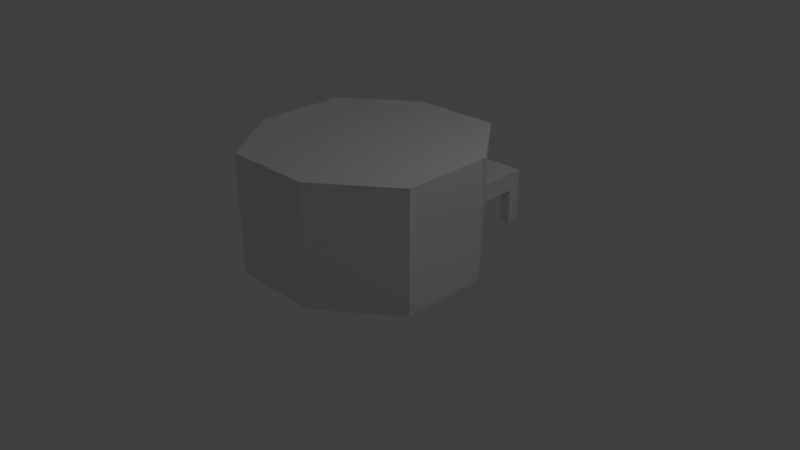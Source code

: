 # Source: SchoolEntranceFenster.blend  (saved by Blender 2.79.0; exported with 4.5.12 LTS)
import bpy
from mathutils import Matrix  # noqa: F401  (used for matrix-valued properties, if any)

bpy.ops.wm.read_factory_settings(use_empty=True)
scene = bpy.context.scene
scene.name = 'Scene'

# ---- collections
col_collection_1 = bpy.data.collections.new('Collection 1'); scene.collection.children.link(col_collection_1)

# ---- world
world_world = bpy.data.worlds.new('World'); scene.world = world_world
world_world.color = (0.05088, 0.05088, 0.05088)
world_world.use_sun_shadow = False
world_world.sun_shadow_jitter_overblur = 0.0
world_world.cycles.sampling_method = 'MANUAL'

# ---- cameras
cam_camera = bpy.data.cameras.new('Camera')
cam_camera.clip_end = 100.0
cam_camera.lens = 35.0
cam_camera.sensor_width = 32.0
cam_camera.sensor_height = 18.0
cam_camera.ortho_scale = 7.314
cam_camera.dof.focus_distance = 0.0
cam_camera.dof.aperture_fstop = 128.0

# ---- lights
light_lamp = bpy.data.lights.new('Lamp', 'POINT')
light_lamp.transmission_factor = 0.0
light_lamp.cutoff_distance = 30.0
light_lamp.energy = 100.0
light_lamp.shadow_buffer_clip_start = 1.001
light_lamp.shadow_soft_size = 0.1
light_lamp.shadow_maximum_resolution = 0.006
light_lamp.use_absolute_resolution = True

# ---- meshes
me_plane_000 = bpy.data.meshes.new('Plane.000')
me_plane_000.from_pydata([(1.125, 1.125, 0.0), (0.0, 1.5, 0.0), (1.125, 1.125, 0.741), (0.0, 1.5, 0.741), (1.125, 1.125, 0.0741), (0.0, 1.5, 0.0741), (1.125, 1.125, 0.6743), (0.0, 1.5, 0.6743), (1.125, 1.125, 0.2752), (0.0, 1.5, 0.2752), (0.06187, 1.479, 0.0), (0.06187, 1.479, 0.741), (0.06187, 1.479, 0.0741), (0.06187, 1.479, 0.6743), (0.06187, 1.479, 0.2752), (1.072, 1.143, 0.0741), (1.072, 1.143, 0.6743), (1.072, 1.143, 0.2752), (1.072, 1.143, 0.0), (1.072, 1.143, 0.741), (0.5669, 1.311, 0.0), (0.5669, 1.311, 0.741), (0.5669, 1.311, 0.0741), (0.5669, 1.311, 0.6743), (0.5669, 1.311, 0.2752), (0.3144, 1.395, 0.0), (0.3144, 1.395, 0.741), (0.3144, 1.395, 0.0741), (0.3144, 1.395, 0.6743), (0.3144, 1.395, 0.2752), (0.8194, 1.227, 0.0741), (0.8194, 1.227, 0.6743), (0.8194, 1.227, 0.2752), (0.8194, 1.227, 0.0), (0.8194, 1.227, 0.741), (0.0595, 1.48, 0.6768), (0.002372, 1.499, 0.6768), (0.002372, 1.499, 0.7385), (0.0595, 1.48, 0.7385), (0.0595, 1.48, 0.0025), (0.002372, 1.499, 0.0025), (0.002372, 1.499, 0.0716), (0.0595, 1.48, 0.0716), (0.0595, 1.48, 0.2777), (0.002372, 1.499, 0.2777), (0.002372, 1.499, 0.6718), (0.0595, 1.48, 0.6718), (0.0595, 1.48, 0.0766), (0.002372, 1.499, 0.0766), (0.002372, 1.499, 0.2727), (0.0595, 1.48, 0.2727), (0.312, 1.396, 0.0766), (0.06425, 1.479, 0.0766), (0.06425, 1.479, 0.2727), (0.312, 1.396, 0.2727), (0.312, 1.396, 0.2777), (0.06425, 1.479, 0.2777), (0.06425, 1.479, 0.6718), (0.312, 1.396, 0.6718), (0.312, 1.396, 0.0025), (0.06425, 1.479, 0.0025), (0.06425, 1.479, 0.0716), (0.312, 1.396, 0.0716), (0.312, 1.396, 0.6768), (0.06425, 1.479, 0.6768), (0.06425, 1.479, 0.7385), (0.312, 1.396, 0.7385), (1.123, 1.126, 0.6768), (1.074, 1.142, 0.6768), (1.074, 1.142, 0.7385), (1.123, 1.126, 0.7385), (1.123, 1.126, 0.0025), (1.074, 1.142, 0.0025), (1.074, 1.142, 0.0716), (1.123, 1.126, 0.0716), (1.123, 1.126, 0.2777), (1.074, 1.142, 0.2777), (1.074, 1.142, 0.6718), (1.123, 1.126, 0.6718), (1.123, 1.126, 0.0766), (1.074, 1.142, 0.0766), (1.074, 1.142, 0.2727), (1.123, 1.126, 0.2727), (0.817, 1.228, 0.6768), (0.5692, 1.31, 0.6768), (0.5692, 1.31, 0.7385), (0.817, 1.228, 0.7385), (0.817, 1.228, 0.0025), (0.5692, 1.31, 0.0025), (0.5692, 1.31, 0.0716), (0.817, 1.228, 0.0716), (0.817, 1.228, 0.2777), (0.5692, 1.31, 0.2777), (0.5692, 1.31, 0.6718), (0.817, 1.228, 0.6718), (0.817, 1.228, 0.0766), (0.5692, 1.31, 0.0766), (0.5692, 1.31, 0.2727), (0.817, 1.228, 0.2727), (0.5645, 1.312, 0.6768), (0.3167, 1.394, 0.6768), (0.3167, 1.394, 0.7385), (0.5645, 1.312, 0.7385), (0.5645, 1.312, 0.0025), (0.3167, 1.394, 0.0025), (0.3167, 1.394, 0.0716), (0.5645, 1.312, 0.0716), (0.5645, 1.312, 0.2777), (0.3167, 1.394, 0.2777), (0.3167, 1.394, 0.6718), (0.5645, 1.312, 0.6718), (0.5645, 1.312, 0.0766), (0.3167, 1.394, 0.0766), (0.3167, 1.394, 0.2727), (0.5645, 1.312, 0.2727), (1.069, 1.144, 0.0766), (0.8217, 1.226, 0.0766), (0.8217, 1.226, 0.2727), (1.069, 1.144, 0.2727), (1.069, 1.144, 0.2777), (0.8217, 1.226, 0.2777), (0.8217, 1.226, 0.6718), (1.069, 1.144, 0.6718), (1.069, 1.144, 0.0025), (0.8217, 1.226, 0.0025), (0.8217, 1.226, 0.0716), (1.069, 1.144, 0.0716), (1.069, 1.144, 0.6768), (0.8217, 1.226, 0.6768), (0.8217, 1.226, 0.7385), (1.069, 1.144, 0.7385), (0.06267, 1.482, 1.922e-11), (0.0007906, 1.502, 1.922e-11), (0.06267, 1.482, 0.741), (0.0007906, 1.502, 0.741), (1.126, 1.127, 0.6743), (1.126, 1.127, 0.741), (0.0007906, 1.502, 0.6743), (1.126, 1.127, 1.922e-11), (1.126, 1.127, 0.0741), (0.0007906, 1.502, 0.0741), (1.073, 1.145, 0.0741), (1.126, 1.127, 0.2752), (0.0007906, 1.502, 0.2752), (1.073, 1.145, 0.6743), (1.073, 1.145, 0.2752), (0.3152, 1.398, 1.922e-11), (0.3152, 1.398, 0.741), (0.06267, 1.482, 0.0741), (0.06267, 1.482, 0.6743), (0.06267, 1.482, 0.2752), (0.8201, 1.229, 0.0741), (0.8201, 1.229, 0.6743), (0.8201, 1.229, 0.2752), (1.073, 1.145, 1.922e-11), (1.073, 1.145, 0.741), (0.8201, 1.229, 1.922e-11), (0.5677, 1.313, 1.922e-11), (0.8201, 1.229, 0.741), (0.5677, 1.313, 0.741), (0.3152, 1.398, 0.0741), (0.5677, 1.313, 0.0741), (0.3152, 1.398, 0.6743), (0.5677, 1.313, 0.6743), (0.3152, 1.398, 0.2752), (0.5677, 1.313, 0.2752), (0.003162, 1.502, 0.6768), (0.06029, 1.483, 0.6768), (0.06029, 1.483, 0.7385), (0.003162, 1.502, 0.7385), (0.06029, 1.483, 0.0025), (0.003162, 1.502, 0.0025), (0.06029, 1.483, 0.0716), (0.003162, 1.502, 0.0716), (0.003162, 1.502, 0.2777), (0.06029, 1.483, 0.2777), (0.06029, 1.483, 0.6718), (0.003162, 1.502, 0.6718), (0.003162, 1.502, 0.0766), (0.06029, 1.483, 0.0766), (0.06029, 1.483, 0.2727), (0.003162, 1.502, 0.2727), (0.06504, 1.481, 0.0766), (0.3128, 1.398, 0.0766), (0.3128, 1.398, 0.2727), (0.06504, 1.481, 0.2727), (0.06504, 1.481, 0.2777), (0.3128, 1.398, 0.2777), (0.3128, 1.398, 0.6718), (0.06504, 1.481, 0.6718), (0.3128, 1.398, 0.0025), (0.06504, 1.481, 0.0025), (0.3128, 1.398, 0.0716), (0.06504, 1.481, 0.0716), (0.06504, 1.481, 0.6768), (0.3128, 1.398, 0.6768), (0.3128, 1.398, 0.7385), (0.06504, 1.481, 0.7385), (1.075, 1.144, 0.6768), (1.123, 1.128, 0.6768), (1.123, 1.128, 0.7385), (1.075, 1.144, 0.7385), (1.123, 1.128, 0.0025), (1.075, 1.144, 0.0025), (1.123, 1.128, 0.0716), (1.075, 1.144, 0.0716), (1.075, 1.144, 0.2777), (1.123, 1.128, 0.2777), (1.123, 1.128, 0.6718), (1.075, 1.144, 0.6718), (1.075, 1.144, 0.0766), (1.123, 1.128, 0.0766), (1.123, 1.128, 0.2727), (1.075, 1.144, 0.2727), (0.57, 1.313, 0.6768), (0.8178, 1.23, 0.6768), (0.8178, 1.23, 0.7385), (0.57, 1.313, 0.7385), (0.8178, 1.23, 0.0025), (0.57, 1.313, 0.0025), (0.8178, 1.23, 0.0716), (0.57, 1.313, 0.0716), (0.57, 1.313, 0.2777), (0.8178, 1.23, 0.2777), (0.8178, 1.23, 0.6718), (0.57, 1.313, 0.6718), (0.57, 1.313, 0.0766), (0.8178, 1.23, 0.0766), (0.8178, 1.23, 0.2727), (0.57, 1.313, 0.2727), (0.3175, 1.397, 0.6768), (0.5653, 1.314, 0.6768), (0.5653, 1.314, 0.7385), (0.3175, 1.397, 0.7385), (0.5653, 1.314, 0.0025), (0.3175, 1.397, 0.0025), (0.5653, 1.314, 0.0716), (0.3175, 1.397, 0.0716), (0.3175, 1.397, 0.2777), (0.5653, 1.314, 0.2777), (0.5653, 1.314, 0.6718), (0.3175, 1.397, 0.6718), (0.3175, 1.397, 0.0766), (0.5653, 1.314, 0.0766), (0.5653, 1.314, 0.2727), (0.3175, 1.397, 0.2727), (0.8225, 1.228, 0.0766), (1.07, 1.146, 0.0766), (1.07, 1.146, 0.2727), (0.8225, 1.228, 0.2727), (0.8225, 1.228, 0.2777), (1.07, 1.146, 0.2777), (1.07, 1.146, 0.6718), (0.8225, 1.228, 0.6718), (1.07, 1.146, 0.0025), (0.8225, 1.228, 0.0025), (1.07, 1.146, 0.0716), (0.8225, 1.228, 0.0716), (0.8225, 1.228, 0.6768), (1.07, 1.146, 0.6768), (1.07, 1.146, 0.7385), (0.8225, 1.228, 0.7385)], [], [(13, 35, 36, 7), (7, 36, 37, 3), (3, 37, 38, 11), (11, 38, 35, 13), (10, 39, 40, 1), (1, 40, 41, 5), (5, 41, 42, 12), (12, 42, 39, 10), (14, 43, 44, 9), (9, 44, 45, 7), (7, 45, 46, 13), (13, 46, 43, 14), (12, 47, 48, 5), (5, 48, 49, 9), (9, 49, 50, 14), (14, 50, 47, 12), (27, 51, 52, 12), (12, 52, 53, 14), (14, 53, 54, 29), (29, 54, 51, 27), (29, 55, 56, 14), (14, 56, 57, 13), (13, 57, 58, 28), (28, 58, 55, 29), (25, 59, 60, 10), (10, 60, 61, 12), (12, 61, 62, 27), (27, 62, 59, 25), (28, 63, 64, 13), (13, 64, 65, 11), (11, 65, 66, 26), (26, 66, 63, 28), (6, 67, 68, 16), (16, 68, 69, 19), (19, 69, 70, 2), (2, 70, 67, 6), (0, 71, 72, 18), (18, 72, 73, 15), (15, 73, 74, 4), (4, 74, 71, 0), (8, 75, 76, 17), (17, 76, 77, 16), (16, 77, 78, 6), (6, 78, 75, 8), (4, 79, 80, 15), (15, 80, 81, 17), (17, 81, 82, 8), (8, 82, 79, 4), (31, 83, 84, 23), (23, 84, 85, 21), (21, 85, 86, 34), (34, 86, 83, 31), (33, 87, 88, 20), (20, 88, 89, 22), (22, 89, 90, 30), (30, 90, 87, 33), (32, 91, 92, 24), (24, 92, 93, 23), (23, 93, 94, 31), (31, 94, 91, 32), (30, 95, 96, 22), (22, 96, 97, 24), (24, 97, 98, 32), (32, 98, 95, 30), (23, 99, 100, 28), (28, 100, 101, 26), (26, 101, 102, 21), (21, 102, 99, 23), (20, 103, 104, 25), (25, 104, 105, 27), (27, 105, 106, 22), (22, 106, 103, 20), (24, 107, 108, 29), (29, 108, 109, 28), (28, 109, 110, 23), (23, 110, 107, 24), (22, 111, 112, 27), (27, 112, 113, 29), (29, 113, 114, 24), (24, 114, 111, 22), (15, 115, 116, 30), (30, 116, 117, 32), (32, 117, 118, 17), (17, 118, 115, 15), (17, 119, 120, 32), (32, 120, 121, 31), (31, 121, 122, 16), (16, 122, 119, 17), (18, 123, 124, 33), (33, 124, 125, 30), (30, 125, 126, 15), (15, 126, 123, 18), (16, 127, 128, 31), (31, 128, 129, 34), (34, 129, 130, 19), (19, 130, 127, 16), (149, 137, 166, 167), (137, 134, 169, 166), (134, 133, 168, 169), (133, 149, 167, 168), (131, 132, 171, 170), (132, 140, 173, 171), (140, 148, 172, 173), (148, 131, 170, 172), (150, 143, 174, 175), (143, 137, 177, 174), (137, 149, 176, 177), (149, 150, 175, 176), (148, 140, 178, 179), (140, 143, 181, 178), (143, 150, 180, 181), (150, 148, 179, 180), (160, 148, 182, 183), (148, 150, 185, 182), (150, 164, 184, 185), (164, 160, 183, 184), (164, 150, 186, 187), (150, 149, 189, 186), (149, 162, 188, 189), (162, 164, 187, 188), (146, 131, 191, 190), (131, 148, 193, 191), (148, 160, 192, 193), (160, 146, 190, 192), (162, 149, 194, 195), (149, 133, 197, 194), (133, 147, 196, 197), (147, 162, 195, 196), (135, 144, 198, 199), (144, 155, 201, 198), (155, 136, 200, 201), (136, 135, 199, 200), (138, 154, 203, 202), (154, 141, 205, 203), (141, 139, 204, 205), (139, 138, 202, 204), (142, 145, 206, 207), (145, 144, 209, 206), (144, 135, 208, 209), (135, 142, 207, 208), (139, 141, 210, 211), (141, 145, 213, 210), (145, 142, 212, 213), (142, 139, 211, 212), (152, 163, 214, 215), (163, 159, 217, 214), (159, 158, 216, 217), (158, 152, 215, 216), (156, 157, 219, 218), (157, 161, 221, 219), (161, 151, 220, 221), (151, 156, 218, 220), (153, 165, 222, 223), (165, 163, 225, 222), (163, 152, 224, 225), (152, 153, 223, 224), (151, 161, 226, 227), (161, 165, 229, 226), (165, 153, 228, 229), (153, 151, 227, 228), (163, 162, 230, 231), (162, 147, 233, 230), (147, 159, 232, 233), (159, 163, 231, 232), (157, 146, 235, 234), (146, 160, 237, 235), (160, 161, 236, 237), (161, 157, 234, 236), (165, 164, 238, 239), (164, 162, 241, 238), (162, 163, 240, 241), (163, 165, 239, 240), (161, 160, 242, 243), (160, 164, 245, 242), (164, 165, 244, 245), (165, 161, 243, 244), (141, 151, 246, 247), (151, 153, 249, 246), (153, 145, 248, 249), (145, 141, 247, 248), (145, 153, 250, 251), (153, 152, 253, 250), (152, 144, 252, 253), (144, 145, 251, 252), (154, 156, 255, 254), (156, 151, 257, 255), (151, 141, 256, 257), (141, 154, 254, 256), (144, 152, 258, 259), (152, 158, 261, 258), (158, 155, 260, 261), (155, 144, 259, 260), (57, 56, 186, 189), (107, 110, 240, 239), (58, 57, 189, 188), (109, 108, 238, 241), (110, 109, 241, 240), (84, 83, 215, 214), (10, 1, 132, 131), (18, 33, 156, 154), (83, 86, 216, 215), (3, 11, 133, 134), (34, 19, 155, 158), (85, 84, 214, 217), (2, 6, 135, 136), (86, 85, 217, 216), (7, 3, 134, 137), (60, 59, 190, 191), (4, 0, 138, 139), (59, 62, 192, 190), (112, 111, 243, 242), (1, 5, 140, 132), (61, 60, 191, 193), (111, 114, 244, 243), (62, 61, 193, 192), (113, 112, 242, 245), (36, 35, 167, 166), (6, 8, 142, 135), (114, 113, 245, 244), (35, 38, 168, 167), (88, 87, 218, 219), (9, 7, 137, 143), (37, 36, 166, 169), (87, 90, 220, 218), (38, 37, 169, 168), (89, 88, 219, 221), (8, 4, 139, 142), (90, 89, 221, 220), (5, 9, 143, 140), (64, 63, 195, 194), (63, 66, 196, 195), (116, 115, 247, 246), (25, 10, 131, 146), (65, 64, 194, 197), (115, 118, 248, 247), (11, 26, 147, 133), (66, 65, 197, 196), (117, 116, 246, 249), (40, 39, 170, 171), (118, 117, 249, 248), (39, 42, 172, 170), (92, 91, 223, 222), (41, 40, 171, 173), (91, 94, 224, 223), (42, 41, 173, 172), (93, 92, 222, 225), (94, 93, 225, 224), (68, 67, 199, 198), (67, 70, 200, 199), (120, 119, 251, 250), (69, 68, 198, 201), (119, 122, 252, 251), (70, 69, 201, 200), (121, 120, 250, 253), (44, 43, 175, 174), (122, 121, 253, 252), (43, 46, 176, 175), (96, 95, 227, 226), (45, 44, 174, 177), (95, 98, 228, 227), (0, 18, 154, 138), (46, 45, 177, 176), (97, 96, 226, 229), (19, 2, 136, 155), (98, 97, 229, 228), (72, 71, 202, 203), (71, 74, 204, 202), (124, 123, 254, 255), (73, 72, 203, 205), (123, 126, 256, 254), (74, 73, 205, 204), (125, 124, 255, 257), (48, 47, 179, 178), (33, 20, 157, 156), (126, 125, 257, 256), (47, 50, 180, 179), (100, 99, 231, 230), (21, 34, 158, 159), (49, 48, 178, 181), (99, 102, 232, 231), (50, 49, 181, 180), (101, 100, 230, 233), (102, 101, 233, 232), (76, 75, 207, 206), (75, 78, 208, 207), (128, 127, 259, 258), (77, 76, 206, 209), (127, 130, 260, 259), (78, 77, 209, 208), (129, 128, 258, 261), (52, 51, 183, 182), (130, 129, 261, 260), (51, 54, 184, 183), (104, 103, 234, 235), (20, 25, 146, 157), (53, 52, 182, 185), (103, 106, 236, 234), (26, 21, 159, 147), (54, 53, 185, 184), (105, 104, 235, 237), (106, 105, 237, 236), (80, 79, 211, 210), (79, 82, 212, 211), (81, 80, 210, 213), (82, 81, 213, 212), (56, 55, 187, 186), (55, 58, 188, 187), (108, 107, 239, 238)])
me_plane_000.use_remesh_preserve_volume = False
me_plane_000.use_remesh_preserve_attributes = False
me_plane_000.use_mirror_vertex_groups = False
me_plane_000.update()
me_plane_001 = bpy.data.meshes.new('Plane.001')
me_plane_001.from_pydata([(-1.125, -1.125, 0.0), (1.125, -1.125, 0.0), (-1.125, 1.125, 0.0), (1.125, 1.125, 0.0), (0.0, -1.5, 0.0), (0.0, 1.5, 0.0), (-1.5, 0.0, 0.0), (1.5, 0.0, 0.0), (0.0, 0.0, 0.0), (-1.5, 0.0, 0.75), (-1.125, -1.125, 0.75), (0.0, -1.5, 0.75), (1.125, -1.125, 0.75), (1.5, 0.0, 0.75), (1.125, 1.125, 0.75), (0.0, 1.5, 0.75), (-1.125, 1.125, 0.75), (0.0, 0.0, 0.75), (0.0, -1.5, 0.5), (-1.125, -1.125, 0.5), (1.125, 1.125, 0.5), (1.5, 0.0, 0.5), (-1.5, 0.0, 0.5), (-1.125, 1.125, 0.5), (0.0, 1.5, 0.5), (1.125, -1.125, 0.5), (1.134, 1.097, 0.0), (0.0, 1.463, 0.0), (-1.134, 1.097, 0.0), (1.134, 1.097, 0.75), (0.0, 1.463, 0.75), (-1.134, 1.097, 0.75), (-1.134, 1.097, 0.5), (-1.207, 0.8775, 0.0), (-1.281, 0.6581, 0.0), (-1.354, 0.4388, 0.0), (-1.427, 0.2194, 0.0), (-1.207, 0.8775, 0.75), (-1.281, 0.6581, 0.75), (-1.354, 0.4388, 0.75), (-1.427, 0.2194, 0.75), (1.427, 0.2194, 0.0), (1.354, 0.4388, 0.0), (1.281, 0.6581, 0.0), (1.207, 0.8775, 0.0), (0.0, 0.2925, 0.0), (0.0, 0.585, 0.0), (0.0, 0.8775, 0.0), (0.0, 1.17, 0.0), (1.427, 0.2194, 0.75), (1.354, 0.4388, 0.75), (1.281, 0.6581, 0.75), (1.207, 0.8775, 0.75), (0.0, 0.2925, 0.75), (0.0, 0.585, 0.75), (0.0, 0.8775, 0.75), (0.0, 1.17, 0.75), (-1.427, 0.2194, 0.5), (-1.354, 0.4388, 0.5), (-1.281, 0.6581, 0.5), (-1.207, 0.8775, 0.5), (-0.02812, 1.491, 0.0), (-0.02812, -1.491, 0.0), (-0.0375, 0.0, 0.0), (-0.02812, 1.491, 0.75), (-0.02812, -1.491, 0.75), (-0.0375, 0.0, 0.75), (-0.02812, -1.491, 0.5), (-0.02836, 1.453, 0.75), (-0.02836, 1.453, 0.0), (-0.03567, 0.2907, 0.0), (-0.03384, 0.5813, 0.0), (-0.03202, 0.872, 0.0), (-0.03019, 1.163, 0.0), (-0.03567, 0.2907, 0.75), (-0.03384, 0.5813, 0.75), (-0.03202, 0.872, 0.75), (-0.03019, 1.163, 0.75), (-0.2475, 1.418, 0.0), (-0.4669, 1.344, 0.0), (-0.6863, 1.271, 0.0), (-0.9056, 1.198, 0.0), (-0.33, 0.0, 0.0), (-0.6225, 0.0, 0.0), (-0.915, 0.0, 0.0), (-1.208, 0.0, 0.0), (-0.2475, 1.418, 0.75), (-0.4669, 1.344, 0.75), (-0.6863, 1.271, 0.75), (-0.9056, 1.198, 0.75), (-0.33, 0.0, 0.75), (-0.6225, 0.0, 0.75), (-0.915, 0.0, 0.75), (-1.208, 0.0, 0.75), (-0.2475, -1.418, 0.5), (-0.4669, -1.344, 0.5), (-0.6863, -1.271, 0.5), (-0.9056, -1.198, 0.5), (-0.2496, 1.382, 0.75), (-0.4708, 1.311, 0.75), (-0.692, 1.239, 0.75), (-0.9132, 1.168, 0.75), (-0.3139, 0.2764, 0.75), (-0.5922, 0.2622, 0.75), (-0.8704, 0.2479, 0.75), (-1.149, 0.2336, 0.75), (-0.2978, 0.5528, 0.75), (-0.5618, 0.5243, 0.75), (-0.8258, 0.4958, 0.75), (-1.09, 0.4673, 0.75), (-0.2817, 0.8292, 0.75), (-0.5315, 0.7865, 0.75), (-0.7812, 0.7437, 0.75), (-1.031, 0.7009, 0.75), (-0.2656, 1.106, 0.75), (-0.5011, 1.049, 0.75), (-0.7366, 0.9916, 0.75), (-0.972, 0.9345, 0.75), (-0.9056, -1.198, 0.0), (-0.6863, -1.271, 0.0), (-0.4669, -1.344, 0.0), (-0.2475, -1.418, 0.0), (-0.9056, -1.198, 0.75), (-0.6863, -1.271, 0.75), (-0.4669, -1.344, 0.75), (-0.2475, -1.418, 0.75), (-0.9132, 1.168, 0.0), (-0.692, 1.239, 0.0), (-0.4708, 1.311, 0.0), (-0.2496, 1.382, 0.0), (-1.149, 0.2336, 0.0), (-0.8704, 0.2479, 0.0), (-0.5922, 0.2622, 0.0), (-0.3139, 0.2764, 0.0), (-1.09, 0.4673, 0.0), (-0.8258, 0.4958, 0.0), (-0.5618, 0.5243, 0.0), (-0.2978, 0.5528, 0.0), (-1.031, 0.7009, 0.0), (-0.7812, 0.7437, 0.0), (-0.5315, 0.7865, 0.0), (-0.2817, 0.8292, 0.0), (-0.972, 0.9345, 0.0), (-0.7366, 0.9916, 0.0), (-0.5011, 1.049, 0.0), (-0.2656, 1.106, 0.0), (1.134, 1.099, 0.5025), (1.126, 1.123, 0.5025), (1.126, 1.123, 0.7475), (1.134, 1.099, 0.7475), (1.134, 1.099, 0.0025), (1.126, 1.123, 0.0025), (1.126, 1.123, 0.4975), (1.134, 1.099, 0.4975), (1.207, 0.8799, 0.0025), (1.135, 1.095, 0.0025), (1.135, 1.095, 0.4975), (1.207, 0.8799, 0.4975), (1.207, 0.8799, 0.5025), (1.135, 1.095, 0.5025), (1.135, 1.095, 0.7475), (1.207, 0.8799, 0.7475), (1.499, 0.002372, 0.5025), (1.428, 0.217, 0.5025), (1.428, 0.217, 0.7475), (1.499, 0.002372, 0.7475), (1.426, 0.2217, 0.5025), (1.355, 0.4364, 0.5025), (1.355, 0.4364, 0.7475), (1.426, 0.2217, 0.7475), (1.353, 0.4411, 0.5025), (1.281, 0.6558, 0.5025), (1.281, 0.6558, 0.7475), (1.353, 0.4411, 0.7475), (1.28, 0.6605, 0.5025), (1.208, 0.8751, 0.5025), (1.208, 0.8751, 0.7475), (1.28, 0.6605, 0.7475), (1.499, 0.002372, 0.0025), (1.428, 0.217, 0.0025), (1.428, 0.217, 0.4975), (1.499, 0.002372, 0.4975), (1.426, 0.2217, 0.0025), (1.355, 0.4364, 0.0025), (1.355, 0.4364, 0.4975), (1.426, 0.2217, 0.4975), (1.353, 0.4411, 0.0025), (1.281, 0.6558, 0.0025), (1.281, 0.6558, 0.4975), (1.353, 0.4411, 0.4975), (1.28, 0.6605, 0.0025), (1.208, 0.8751, 0.0025), (1.208, 0.8751, 0.4975), (1.28, 0.6605, 0.4975), (1.135, 1.097, -9.564e-12), (1.126, 1.125, -9.564e-12), (1.135, 1.097, 0.75), (1.126, 1.125, 0.75), (1.126, 1.125, 0.5), (1.501, 0.0003162, 0.5), (1.501, 0.0003162, -9.564e-12), (1.501, 0.0003162, 0.75), (1.428, 0.2197, 0.5), (1.208, 0.8778, -9.564e-12), (1.208, 0.8778, 0.75), (1.135, 1.097, 0.5), (1.208, 0.8778, 0.5), (1.282, 0.6584, 0.5), (1.355, 0.4391, 0.5), (1.428, 0.2197, -9.564e-12), (1.355, 0.4391, -9.564e-12), (1.282, 0.6584, -9.564e-12), (1.428, 0.2197, 0.75), (1.355, 0.4391, 0.75), (1.282, 0.6584, 0.75), (1.127, 1.123, 0.5025), (1.135, 1.1, 0.5025), (1.135, 1.1, 0.7475), (1.127, 1.123, 0.7475), (1.135, 1.1, 0.0025), (1.127, 1.123, 0.0025), (1.135, 1.1, 0.4975), (1.127, 1.123, 0.4975), (1.208, 0.8802, 0.0025), (1.136, 1.095, 0.0025), (1.208, 0.8802, 0.4975), (1.136, 1.095, 0.4975), (1.136, 1.095, 0.5025), (1.208, 0.8802, 0.5025), (1.208, 0.8802, 0.7475), (1.136, 1.095, 0.7475), (1.429, 0.2173, 0.5025), (1.5, 0.002688, 0.5025), (1.5, 0.002688, 0.7475), (1.429, 0.2173, 0.7475), (1.355, 0.4367, 0.5025), (1.427, 0.2221, 0.5025), (1.427, 0.2221, 0.7475), (1.355, 0.4367, 0.7475), (1.282, 0.6561, 0.5025), (1.354, 0.4414, 0.5025), (1.354, 0.4414, 0.7475), (1.282, 0.6561, 0.7475), (1.209, 0.8754, 0.5025), (1.281, 0.6608, 0.5025), (1.281, 0.6608, 0.7475), (1.209, 0.8754, 0.7475), (1.5, 0.002688, 0.0025), (1.429, 0.2173, 0.0025), (1.5, 0.002688, 0.4975), (1.429, 0.2173, 0.4975), (1.427, 0.2221, 0.0025), (1.355, 0.4367, 0.0025), (1.427, 0.2221, 0.4975), (1.355, 0.4367, 0.4975), (1.354, 0.4414, 0.0025), (1.282, 0.6561, 0.0025), (1.354, 0.4414, 0.4975), (1.282, 0.6561, 0.4975), (1.281, 0.6608, 0.0025), (1.209, 0.8754, 0.0025), (1.281, 0.6608, 0.4975), (1.209, 0.8754, 0.4975), (-0.908, 1.197, 0.5025), (-1.123, 1.126, 0.5025), (-1.123, 1.126, 0.7475), (-0.908, 1.197, 0.7475), (-0.908, 1.197, 0.0025), (-1.123, 1.126, 0.0025), (-1.123, 1.126, 0.4975), (-0.908, 1.197, 0.4975), (-0.002372, 1.499, 0.0025), (-0.02575, 1.491, 0.0025), (-0.02575, 1.491, 0.4975), (-0.002372, 1.499, 0.4975), (-0.002372, 1.499, 0.5025), (-0.02575, 1.491, 0.5025), (-0.02575, 1.491, 0.7475), (-0.002372, 1.499, 0.7475), (-0.0305, 1.49, 0.0025), (-0.2451, 1.418, 0.0025), (-0.2451, 1.418, 0.4975), (-0.0305, 1.49, 0.4975), (-0.2499, 1.417, 0.0025), (-0.4645, 1.345, 0.0025), (-0.4645, 1.345, 0.4975), (-0.2499, 1.417, 0.4975), (-0.4692, 1.344, 0.0025), (-0.6839, 1.272, 0.0025), (-0.6839, 1.272, 0.4975), (-0.4692, 1.344, 0.4975), (-0.6886, 1.27, 0.0025), (-0.9033, 1.199, 0.0025), (-0.9033, 1.199, 0.4975), (-0.6886, 1.27, 0.4975), (-0.0305, 1.49, 0.5025), (-0.2451, 1.418, 0.5025), (-0.2451, 1.418, 0.7475), (-0.0305, 1.49, 0.7475), (-0.2499, 1.417, 0.5025), (-0.4645, 1.345, 0.5025), (-0.4645, 1.345, 0.7475), (-0.2499, 1.417, 0.7475), (-0.4692, 1.344, 0.5025), (-0.6839, 1.272, 0.5025), (-0.6839, 1.272, 0.7475), (-0.4692, 1.344, 0.7475), (-0.6886, 1.27, 0.5025), (-0.9033, 1.199, 0.5025), (-0.9033, 1.199, 0.7475), (-0.6886, 1.27, 0.7475), (-0.9059, 1.199, -1.316e-11), (-1.125, 1.126, -1.316e-11), (-0.9059, 1.199, 0.75), (-1.125, 1.126, 0.75), (-1.125, 1.126, 0.5), (-0.0003162, 1.501, 0.5), (-0.0003162, 1.501, 0.75), (-0.0003162, 1.501, -1.316e-11), (-0.02844, 1.492, 0.5), (-0.02844, 1.492, -1.316e-11), (-0.02844, 1.492, 0.75), (-0.2478, 1.418, 0.5), (-0.2478, 1.418, -1.316e-11), (-0.4672, 1.345, -1.316e-11), (-0.6866, 1.272, -1.316e-11), (-0.2478, 1.418, 0.75), (-0.4672, 1.345, 0.75), (-0.6866, 1.272, 0.75), (-0.9059, 1.199, 0.5), (-0.6866, 1.272, 0.5), (-0.4672, 1.345, 0.5), (-1.123, 1.127, 0.5025), (-0.9083, 1.198, 0.5025), (-0.9083, 1.198, 0.7475), (-1.123, 1.127, 0.7475), (-0.9083, 1.198, 0.0025), (-1.123, 1.127, 0.0025), (-0.9083, 1.198, 0.4975), (-1.123, 1.127, 0.4975), (-0.002688, 1.5, 0.0025), (-0.02607, 1.492, 0.0025), (-0.002688, 1.5, 0.4975), (-0.02607, 1.492, 0.4975), (-0.02607, 1.492, 0.5025), (-0.002688, 1.5, 0.5025), (-0.002688, 1.5, 0.7475), (-0.02607, 1.492, 0.7475), (-0.03081, 1.491, 0.0025), (-0.2454, 1.419, 0.0025), (-0.03081, 1.491, 0.4975), (-0.2454, 1.419, 0.4975), (-0.2502, 1.418, 0.0025), (-0.4648, 1.346, 0.0025), (-0.2502, 1.418, 0.4975), (-0.4648, 1.346, 0.4975), (-0.4696, 1.345, 0.0025), (-0.6842, 1.273, 0.0025), (-0.4696, 1.345, 0.4975), (-0.6842, 1.273, 0.4975), (-0.6889, 1.271, 0.0025), (-0.9036, 1.2, 0.0025), (-0.6889, 1.271, 0.4975), (-0.9036, 1.2, 0.4975), (-0.2454, 1.419, 0.5025), (-0.03081, 1.491, 0.5025), (-0.03081, 1.491, 0.7475), (-0.2454, 1.419, 0.7475), (-0.4648, 1.346, 0.5025), (-0.2502, 1.418, 0.5025), (-0.2502, 1.418, 0.7475), (-0.4648, 1.346, 0.7475), (-0.6842, 1.273, 0.5025), (-0.4696, 1.345, 0.5025), (-0.4696, 1.345, 0.7475), (-0.6842, 1.273, 0.7475), (-0.9036, 1.2, 0.5025), (-0.6889, 1.271, 0.5025), (-0.6889, 1.271, 0.7475), (-0.9036, 1.2, 0.7475), (1.125, 1.125, 0.75), (0.0, 1.5, 0.75), (1.125, 1.125, 0.5), (0.0, 1.5, 0.5), (1.346, 1.789, 0.75), (0.2214, 2.164, 0.75), (1.346, 1.789, 0.5), (0.2214, 2.164, 0.5), (0.1688, -1.444, 0.0), (0.1688, 1.444, 0.0), (0.225, 0.0, 0.0), (0.1688, -1.444, 0.75), (0.1688, 1.444, 0.75), (0.225, 0.0, 0.75), (0.1688, -1.444, 0.5), (0.1688, 1.444, 0.5), (0.1702, 1.408, 0.75), (0.1702, 1.408, 0.0), (0.214, 0.2815, 0.0), (0.2031, 0.5631, 0.0), (0.1921, 0.8446, 0.0), (0.1811, 1.126, 0.0), (0.214, 0.2815, 0.75), (0.2031, 0.5631, 0.75), (0.1921, 0.8446, 0.75), (0.1811, 1.126, 0.75), (0.1688, 1.444, 0.75), (0.1688, 1.444, 0.5), (0.3901, 2.108, 0.75), (0.3901, 2.108, 0.5), (0.9816, -1.173, 0.0), (0.9816, -1.173, 0.75), (0.9816, 1.173, 0.5), (0.9897, 1.143, 0.0), (1.245, 0.2287, 0.0), (1.181, 0.4574, 0.0), (1.117, 0.6861, 0.0), (1.054, 0.9148, 0.0), (0.9816, 1.173, 0.5), (1.203, 1.837, 0.5), (0.9816, 1.173, 0.0), (1.309, 0.0, 0.0), (0.9816, 1.173, 0.75), (1.309, 0.0, 0.75), (0.9816, -1.173, 0.5), (0.9897, 1.143, 0.75), (1.245, 0.2287, 0.75), (1.181, 0.4574, 0.75), (1.117, 0.6861, 0.75), (1.054, 0.9148, 0.75), (0.9816, 1.173, 0.75), (1.203, 1.837, 0.75), (0.166, 1.998, 0.75), (0.166, 1.998, 0.5), (1.291, 1.623, 0.75), (1.291, 1.623, 0.5), (0.3348, 1.942, 0.5), (0.3348, 1.942, 0.75), (1.148, 1.671, 0.5), (1.148, 1.671, 0.75), (1.203, 1.837, 0.0), (1.346, 1.789, 0.0), (0.2214, 2.164, 0.0), (0.3901, 2.108, 0.0), (0.3348, 1.942, 0.0), (1.148, 1.671, 0.0), (0.166, 1.998, 0.0), (1.291, 1.623, 0.0), (1.291, 1.623, 0.25), (1.346, 1.789, 0.25), (1.203, 1.837, 0.25), (1.148, 1.671, 0.25), (1.346, 1.789, 0.2562), (1.148, 1.671, 0.2562), (1.291, 1.623, 0.2562), (1.203, 1.837, 0.2562), (1.346, 1.789, 0.4939), (1.148, 1.671, 0.4939), (1.291, 1.623, 0.4939), (1.203, 1.837, 0.4939), (0.2214, 2.164, 0.25), (0.166, 1.998, 0.25), (0.3901, 2.108, 0.25), (0.3348, 1.942, 0.25), (0.166, 1.998, 0.2562), (0.3348, 1.942, 0.2562), (0.2214, 2.164, 0.2562), (0.3901, 2.108, 0.2562), (0.166, 1.998, 0.4939), (0.3348, 1.942, 0.4939), (0.2214, 2.164, 0.4939), (0.3901, 2.108, 0.4939), (0.9816, 1.173, 0.75), (0.1688, 1.444, 0.75), (0.3348, 1.942, 0.75), (1.148, 1.671, 0.75), (0.9816, 1.173, 0.75), (0.1688, 1.444, 0.75), (0.3348, 1.942, 0.75), (1.148, 1.671, 0.75), (0.9816, 1.173, 0.75), (0.1688, 1.444, 0.75), (0.3348, 1.942, 0.75), (1.148, 1.671, 0.75), (0.9816, 1.173, 0.75), (0.1688, 1.444, 0.75), (0.3348, 1.942, 0.75), (1.148, 1.671, 0.75), (0.9816, 1.173, 0.75), (0.1688, 1.444, 0.75), (0.3348, 1.942, 0.75), (1.148, 1.671, 0.75)], [], [(413, 420, 3, 26), (69, 61, 5, 27), (62, 63, 8, 4), (410, 421, 7, 1), (425, 29, 14, 422), (68, 30, 15, 64), (65, 11, 17, 66), (411, 12, 13, 423), (67, 18, 11, 65), (146, 147, 148, 149), (22, 19, 10, 9), (57, 22, 9, 40), (395, 24, 383, 407), (263, 264, 265, 266), (424, 25, 12, 411), (25, 21, 13, 12), (1, 7, 21, 25), (410, 1, 25, 424), (267, 268, 269, 270), (36, 6, 22, 57), (6, 0, 19, 22), (150, 151, 152, 153), (62, 4, 18, 67), (154, 155, 156, 157), (2, 28, 32, 23), (23, 32, 31, 16), (158, 159, 160, 161), (77, 56, 30, 68), (429, 52, 29, 425), (73, 69, 27, 48), (417, 413, 26, 44), (421, 414, 41, 7), (414, 415, 42, 41), (415, 416, 43, 42), (416, 417, 44, 43), (63, 70, 45, 8), (70, 71, 46, 45), (71, 72, 47, 46), (72, 73, 48, 47), (423, 13, 49, 426), (426, 49, 50, 427), (427, 50, 51, 428), (428, 51, 52, 429), (66, 17, 53, 74), (74, 53, 54, 75), (75, 54, 55, 76), (76, 55, 56, 77), (162, 163, 164, 165), (166, 167, 168, 169), (170, 171, 172, 173), (174, 175, 176, 177), (178, 179, 180, 181), (182, 183, 184, 185), (186, 187, 188, 189), (190, 191, 192, 193), (28, 33, 60, 32), (33, 34, 59, 60), (34, 35, 58, 59), (35, 36, 57, 58), (32, 60, 37, 31), (60, 59, 38, 37), (59, 58, 39, 38), (58, 57, 40, 39), (110, 76, 77, 114), (106, 75, 76, 110), (102, 74, 75, 106), (90, 66, 74, 102), (141, 145, 73, 72), (137, 141, 72, 71), (133, 137, 71, 70), (82, 133, 70, 63), (145, 129, 69, 73), (114, 77, 68, 98), (121, 62, 67, 94), (271, 272, 273, 274), (275, 276, 277, 278), (94, 67, 65, 125), (125, 65, 66, 90), (98, 68, 64, 86), (121, 82, 63, 62), (129, 78, 61, 69), (28, 2, 81, 126), (126, 81, 80, 127), (127, 80, 79, 128), (128, 79, 78, 129), (0, 6, 85, 118), (118, 85, 84, 119), (119, 84, 83, 120), (120, 83, 82, 121), (31, 101, 89, 16), (101, 100, 88, 89), (100, 99, 87, 88), (99, 98, 86, 87), (10, 122, 93, 9), (122, 123, 92, 93), (123, 124, 91, 92), (124, 125, 90, 91), (19, 97, 122, 10), (97, 96, 123, 122), (96, 95, 124, 123), (95, 94, 125, 124), (0, 118, 97, 19), (118, 119, 96, 97), (119, 120, 95, 96), (120, 121, 94, 95), (37, 117, 101, 31), (117, 116, 100, 101), (116, 115, 99, 100), (115, 114, 98, 99), (33, 28, 126, 142), (142, 126, 127, 143), (143, 127, 128, 144), (144, 128, 129, 145), (6, 36, 130, 85), (85, 130, 131, 84), (84, 131, 132, 83), (83, 132, 133, 82), (36, 35, 134, 130), (130, 134, 135, 131), (131, 135, 136, 132), (132, 136, 137, 133), (35, 34, 138, 134), (134, 138, 139, 135), (135, 139, 140, 136), (136, 140, 141, 137), (34, 33, 142, 138), (138, 142, 143, 139), (139, 143, 144, 140), (140, 144, 145, 141), (9, 93, 105, 40), (93, 92, 104, 105), (92, 91, 103, 104), (91, 90, 102, 103), (40, 105, 109, 39), (105, 104, 108, 109), (104, 103, 107, 108), (103, 102, 106, 107), (39, 109, 113, 38), (109, 108, 112, 113), (108, 107, 111, 112), (107, 106, 110, 111), (38, 113, 117, 37), (113, 112, 116, 117), (112, 111, 115, 116), (111, 110, 114, 115), (279, 280, 281, 282), (283, 284, 285, 286), (287, 288, 289, 290), (291, 292, 293, 294), (295, 296, 297, 298), (299, 300, 301, 302), (303, 304, 305, 306), (307, 308, 309, 310), (179, 178, 247, 248), (192, 191, 260, 262), (153, 152, 222, 221), (190, 193, 261, 259), (152, 151, 220, 222), (191, 190, 259, 260), (150, 153, 221, 219), (165, 164, 234, 233), (26, 3, 195, 194), (151, 150, 219, 220), (164, 163, 231, 234), (21, 7, 200, 199), (43, 44, 203, 211), (162, 165, 233, 232), (177, 176, 246, 245), (20, 14, 197, 198), (42, 43, 211, 210), (163, 162, 232, 231), (176, 175, 243, 246), (29, 52, 204, 196), (41, 42, 210, 209), (174, 177, 245, 244), (189, 188, 258, 257), (7, 41, 209, 200), (175, 174, 244, 243), (188, 187, 256, 258), (149, 148, 218, 217), (186, 189, 257, 255), (44, 26, 194, 203), (148, 147, 215, 218), (187, 186, 255, 256), (146, 149, 217, 216), (161, 160, 230, 229), (147, 146, 216, 215), (160, 159, 227, 230), (158, 161, 229, 228), (173, 172, 242, 241), (159, 158, 228, 227), (172, 171, 239, 242), (170, 173, 241, 240), (185, 184, 254, 253), (171, 170, 240, 239), (184, 183, 252, 254), (182, 185, 253, 251), (14, 29, 196, 197), (183, 182, 251, 252), (157, 156, 226, 225), (156, 155, 224, 226), (205, 198, 215, 216), (198, 197, 218, 215), (197, 196, 217, 218), (196, 205, 216, 217), (194, 195, 220, 219), (195, 198, 222, 220), (198, 205, 221, 222), (205, 194, 219, 221), (203, 194, 224, 223), (194, 205, 226, 224), (205, 206, 225, 226), (206, 203, 223, 225), (206, 205, 227, 228), (205, 196, 230, 227), (196, 204, 229, 230), (204, 206, 228, 229), (199, 202, 231, 232), (202, 212, 234, 231), (212, 201, 233, 234), (201, 199, 232, 233), (202, 208, 235, 236), (208, 213, 238, 235), (213, 212, 237, 238), (212, 202, 236, 237), (208, 207, 239, 240), (207, 214, 242, 239), (214, 213, 241, 242), (213, 208, 240, 241), (207, 206, 243, 244), (206, 204, 246, 243), (204, 214, 245, 246), (214, 207, 244, 245), (200, 209, 248, 247), (209, 202, 250, 248), (202, 199, 249, 250), (199, 200, 247, 249), (209, 210, 252, 251), (210, 208, 254, 252), (208, 202, 253, 254), (202, 209, 251, 253), (210, 211, 256, 255), (211, 207, 258, 256), (207, 208, 257, 258), (208, 210, 255, 257), (211, 203, 260, 259), (203, 206, 262, 260), (206, 207, 261, 262), (207, 211, 259, 261), (49, 13, 201, 212), (193, 192, 262, 261), (178, 181, 249, 247), (50, 49, 212, 213), (180, 179, 248, 250), (51, 50, 213, 214), (167, 166, 236, 235), (3, 20, 198, 195), (181, 180, 250, 249), (52, 51, 214, 204), (166, 169, 237, 236), (13, 21, 199, 201), (168, 167, 235, 238), (155, 154, 223, 224), (169, 168, 238, 237), (154, 157, 225, 223), (289, 288, 357, 359), (287, 290, 358, 356), (302, 301, 371, 370), (15, 24, 316, 317), (288, 287, 356, 357), (301, 300, 368, 371), (81, 2, 312, 311), (2, 23, 315, 312), (299, 302, 370, 369), (300, 299, 369, 368), (274, 273, 343, 342), (64, 15, 317, 321), (273, 272, 341, 343), (271, 274, 342, 340), (286, 285, 355, 354), (272, 271, 340, 341), (285, 284, 353, 355), (5, 61, 320, 318), (283, 286, 354, 352), (298, 297, 367, 366), (284, 283, 352, 353), (297, 296, 364, 367), (295, 298, 366, 365), (310, 309, 379, 378), (296, 295, 365, 364), (309, 308, 376, 379), (270, 269, 339, 338), (307, 310, 378, 377), (269, 268, 337, 339), (89, 88, 328, 313), (308, 307, 377, 376), (267, 270, 338, 336), (88, 87, 327, 328), (282, 281, 351, 350), (268, 267, 336, 337), (87, 86, 326, 327), (281, 280, 349, 351), (16, 89, 313, 314), (86, 64, 321, 326), (279, 282, 350, 348), (294, 293, 363, 362), (280, 279, 348, 349), (293, 292, 361, 363), (291, 294, 362, 360), (306, 305, 375, 374), (24, 5, 318, 316), (292, 291, 360, 361), (305, 304, 372, 375), (329, 315, 332, 333), (315, 314, 335, 332), (314, 313, 334, 335), (313, 329, 333, 334), (311, 312, 337, 336), (312, 315, 339, 337), (315, 329, 338, 339), (329, 311, 336, 338), (318, 320, 341, 340), (320, 319, 343, 341), (319, 316, 342, 343), (316, 318, 340, 342), (316, 319, 344, 345), (319, 321, 347, 344), (321, 317, 346, 347), (317, 316, 345, 346), (320, 323, 349, 348), (323, 322, 351, 349), (322, 319, 350, 351), (319, 320, 348, 350), (323, 324, 353, 352), (324, 331, 355, 353), (331, 322, 354, 355), (322, 323, 352, 354), (324, 325, 357, 356), (325, 330, 359, 357), (330, 331, 358, 359), (331, 324, 356, 358), (325, 311, 361, 360), (311, 329, 363, 361), (329, 330, 362, 363), (330, 325, 360, 362), (319, 322, 364, 365), (322, 326, 367, 364), (326, 321, 366, 367), (321, 319, 365, 366), (322, 331, 368, 369), (331, 327, 371, 368), (327, 326, 370, 371), (326, 322, 369, 370), (331, 330, 372, 373), (330, 328, 375, 372), (328, 327, 374, 375), (327, 331, 373, 374), (330, 329, 376, 377), (329, 313, 379, 376), (313, 328, 378, 379), (328, 330, 377, 378), (276, 275, 345, 344), (290, 289, 359, 358), (61, 78, 323, 320), (275, 278, 346, 345), (78, 79, 324, 323), (277, 276, 344, 347), (264, 263, 333, 332), (79, 80, 325, 324), (278, 277, 347, 346), (263, 266, 334, 333), (304, 303, 373, 372), (80, 81, 311, 325), (265, 264, 332, 335), (303, 306, 374, 373), (23, 16, 314, 315), (266, 265, 335, 334), (433, 432, 385, 387), (24, 15, 381, 383), (422, 14, 380, 430), (14, 20, 382, 380), (409, 387, 385, 408), (439, 434, 384, 431), (451, 450, 440, 445), (434, 435, 386, 384), (438, 436, 409, 419), (432, 437, 408, 385), (419, 409, 408, 431), (15, 392, 406, 381), (55, 404, 405, 56), (54, 403, 404, 55), (53, 402, 403, 54), (17, 393, 402, 53), (47, 48, 401, 400), (46, 47, 400, 399), (45, 46, 399, 398), (8, 45, 398, 390), (48, 27, 397, 401), (56, 405, 396, 30), (4, 388, 394, 18), (18, 394, 391, 11), (412, 395, 407, 418), (11, 391, 393, 17), (30, 396, 392, 15), (4, 8, 390, 388), (27, 5, 389, 397), (20, 412, 418, 382), (386, 419, 431, 384), (449, 448, 447, 441), (437, 439, 431, 408), (392, 422, 430, 406), (404, 428, 429, 405), (403, 427, 428, 404), (402, 426, 427, 403), (393, 423, 426, 402), (400, 401, 417, 416), (399, 400, 416, 415), (398, 399, 415, 414), (390, 398, 414, 421), (401, 397, 413, 417), (405, 429, 425, 396), (388, 410, 424, 394), (394, 424, 411, 391), (391, 411, 423, 393), (396, 425, 422, 392), (388, 390, 421, 410), (397, 389, 420, 413), (389, 5, 24, 395, 412, 20, 3, 420), (437, 406, 473, 474), (382, 418, 438, 435), (381, 406, 437, 432), (418, 407, 436, 438), (380, 382, 435, 434), (407, 383, 433, 436), (430, 380, 434, 439), (383, 381, 432, 433), (444, 446, 442, 443), (447, 445, 440, 441), (461, 460, 442, 446), (460, 462, 443, 442), (450, 449, 441, 440), (463, 461, 446, 444), (462, 463, 444, 443), (448, 451, 445, 447), (454, 453, 451, 448), (455, 452, 449, 450), (452, 454, 448, 449), (453, 455, 450, 451), (457, 459, 455, 453), (456, 458, 454, 452), (459, 456, 452, 455), (458, 457, 453, 454), (435, 438, 457, 458), (419, 386, 456, 459), (386, 435, 458, 456), (438, 419, 459, 457), (467, 465, 463, 462), (465, 464, 461, 463), (466, 467, 462, 460), (464, 466, 460, 461), (468, 470, 466, 464), (470, 471, 467, 466), (469, 468, 464, 465), (471, 469, 465, 467), (409, 436, 469, 471), (436, 433, 468, 469), (387, 409, 471, 470), (433, 387, 470, 468), (472, 475, 479, 476), (439, 437, 474, 475), (406, 430, 472, 473), (430, 439, 475, 472), (479, 478, 482, 483), (473, 472, 476, 477), (475, 474, 478, 479), (474, 473, 477, 478), (483, 482, 486, 487), (478, 477, 481, 482), (476, 479, 483, 480), (477, 476, 480, 481), (486, 485, 489, 490), (482, 481, 485, 486), (480, 483, 487, 484), (481, 480, 484, 485), (489, 488, 491, 490), (484, 487, 491, 488), (485, 484, 488, 489), (487, 486, 490, 491)])
me_plane_001.use_remesh_preserve_volume = False
me_plane_001.use_remesh_preserve_attributes = False
me_plane_001.use_mirror_vertex_groups = False
me_plane_001.update()
me_plane_002 = bpy.data.meshes.new('Plane.002')
me_plane_002.from_pydata([(-1.125, -1.125, 0.0), (1.125, -1.125, 0.0), (-1.125, 1.125, 0.0), (1.125, 1.125, 0.0), (0.0, -1.5, 0.0), (0.0, 1.5, 0.0), (-1.5, 0.0, 0.0), (1.5, 0.0, 0.0), (0.0, 0.0, 0.0), (-1.5, 0.0, 0.741), (-1.125, -1.125, 0.741), (0.0, -1.5, 0.741), (1.125, -1.125, 0.741), (1.5, 0.0, 0.741), (1.125, 1.125, 0.741), (0.0, 1.5, 0.741), (-1.125, 1.125, 0.741), (0.0, 0.0, 0.741), (0.0, -1.5, 0.0741), (-1.125, -1.125, 0.0741), (1.125, 1.125, 0.0741), (1.5, 0.0, 0.0741), (-1.5, 0.0, 0.0741), (-1.125, 1.125, 0.0741), (0.0, 1.5, 0.0741), (1.125, -1.125, 0.0741), (0.0, -1.5, 0.6743), (1.125, 1.125, 0.6743), (0.0, 1.5, 0.6743), (1.125, -1.125, 0.6743), (-1.125, -1.125, 0.6743), (1.5, 0.0, 0.6743), (-1.5, 0.0, 0.6743), (-1.125, 1.125, 0.6743), (-1.125, -1.125, 0.2752), (1.5, 0.0, 0.2752), (-1.5, 0.0, 0.2752), (-1.125, 1.125, 0.2752), (0.0, -1.5, 0.2752), (1.125, 1.125, 0.2752), (0.0, 1.5, 0.2752), (1.125, -1.125, 0.2752), (0.06187, -1.479, 0.0), (0.06187, 1.479, 0.0), (0.0825, 0.0, 0.0), (0.06187, -1.479, 0.741), (0.06187, 1.479, 0.741), (0.0825, 0.0, 0.741), (0.06187, -1.479, 0.0741), (0.06187, -1.479, 0.6743), (0.06187, -1.479, 0.2752), (1.072, -1.143, 0.0), (1.072, -1.143, 0.741), (1.072, 1.143, 0.0), (1.429, 0.0, 0.0), (1.072, 1.143, 0.741), (1.429, 0.0, 0.741), (1.072, -1.143, 0.0741), (1.072, -1.143, 0.6743), (1.072, -1.143, 0.2752), (0.5669, 1.311, 0.0), (0.7558, 0.0, 0.0), (0.5669, 1.311, 0.741), (0.7558, 0.0, 0.741), (0.5669, -1.311, 0.0741), (0.5669, -1.311, 0.6743), (0.5669, -1.311, 0.2752), (0.5669, -1.311, 0.0), (0.5669, -1.311, 0.741), (0.3144, 1.395, 0.0), (0.4192, 0.0, 0.0), (0.3144, 1.395, 0.741), (0.4192, 0.0, 0.741), (0.3144, -1.395, 0.0741), (0.3144, -1.395, 0.6743), (0.3144, -1.395, 0.2752), (0.3144, -1.395, 0.0), (0.3144, -1.395, 0.741), (0.8194, -1.227, 0.0), (0.8194, -1.227, 0.741), (0.8194, 1.227, 0.0), (1.092, 0.0, 0.0), (0.8194, 1.227, 0.741), (1.092, 0.0, 0.741), (0.8194, -1.227, 0.0741), (0.8194, -1.227, 0.6743), (0.8194, -1.227, 0.2752), (0.0595, 1.48, 0.6768), (0.002372, 1.499, 0.6768), (0.002372, 1.499, 0.7385), (0.0595, 1.48, 0.7385), (0.0595, 1.48, 0.0025), (0.002372, 1.499, 0.0025), (0.002372, 1.499, 0.0716), (0.0595, 1.48, 0.0716), (0.0595, 1.48, 0.2777), (0.002372, 1.499, 0.2777), (0.002372, 1.499, 0.6718), (0.0595, 1.48, 0.6718), (0.0595, 1.48, 0.0766), (0.002372, 1.499, 0.0766), (0.002372, 1.499, 0.2727), (0.0595, 1.48, 0.2727), (0.312, 1.396, 0.0766), (0.06425, 1.479, 0.0766), (0.06425, 1.479, 0.2727), (0.312, 1.396, 0.2727), (0.312, 1.396, 0.2777), (0.06425, 1.479, 0.2777), (0.06425, 1.479, 0.6718), (0.312, 1.396, 0.6718), (0.312, 1.396, 0.0025), (0.06425, 1.479, 0.0025), (0.06425, 1.479, 0.0716), (0.312, 1.396, 0.0716), (0.312, 1.396, 0.6768), (0.06425, 1.479, 0.6768), (0.06425, 1.479, 0.7385), (0.312, 1.396, 0.7385), (1.123, 1.126, 0.6768), (1.074, 1.142, 0.6768), (1.074, 1.142, 0.7385), (1.123, 1.126, 0.7385), (1.123, 1.126, 0.0025), (1.074, 1.142, 0.0025), (1.074, 1.142, 0.0716), (1.123, 1.126, 0.0716), (1.123, 1.126, 0.2777), (1.074, 1.142, 0.2777), (1.074, 1.142, 0.6718), (1.123, 1.126, 0.6718), (1.123, 1.126, 0.0766), (1.074, 1.142, 0.0766), (1.074, 1.142, 0.2727), (1.123, 1.126, 0.2727), (0.817, 1.228, 0.6768), (0.5692, 1.31, 0.6768), (0.5692, 1.31, 0.7385), (0.817, 1.228, 0.7385), (0.817, 1.228, 0.0025), (0.5692, 1.31, 0.0025), (0.5692, 1.31, 0.0716), (0.817, 1.228, 0.0716), (0.817, 1.228, 0.2777), (0.5692, 1.31, 0.2777), (0.5692, 1.31, 0.6718), (0.817, 1.228, 0.6718), (0.817, 1.228, 0.0766), (0.5692, 1.31, 0.0766), (0.5692, 1.31, 0.2727), (0.817, 1.228, 0.2727), (0.5645, 1.312, 0.6768), (0.3167, 1.394, 0.6768), (0.3167, 1.394, 0.7385), (0.5645, 1.312, 0.7385), (0.5645, 1.312, 0.0025), (0.3167, 1.394, 0.0025), (0.3167, 1.394, 0.0716), (0.5645, 1.312, 0.0716), (0.5645, 1.312, 0.2777), (0.3167, 1.394, 0.2777), (0.3167, 1.394, 0.6718), (0.5645, 1.312, 0.6718), (0.5645, 1.312, 0.0766), (0.3167, 1.394, 0.0766), (0.3167, 1.394, 0.2727), (0.5645, 1.312, 0.2727), (1.069, 1.144, 0.0766), (0.8217, 1.226, 0.0766), (0.8217, 1.226, 0.2727), (1.069, 1.144, 0.2727), (1.069, 1.144, 0.2777), (0.8217, 1.226, 0.2777), (0.8217, 1.226, 0.6718), (1.069, 1.144, 0.6718), (1.069, 1.144, 0.0025), (0.8217, 1.226, 0.0025), (0.8217, 1.226, 0.0716), (1.069, 1.144, 0.0716), (1.069, 1.144, 0.6768), (0.8217, 1.226, 0.6768), (0.8217, 1.226, 0.7385), (1.069, 1.144, 0.7385), (1.132, 1.105, 0.0), (0.0, 1.474, 0.0), (-1.132, 1.105, 0.0), (1.132, 1.105, 0.741), (0.0, 1.474, 0.741), (-1.132, 1.105, 0.741), (-1.132, 1.105, 0.0741), (-1.132, 1.105, 0.6743), (1.132, 1.105, 0.2752), (-1.132, 1.105, 0.2752), (0.06224, 1.453, 0.741), (0.06224, 1.453, 0.0), (1.078, 1.123, 0.741), (1.078, 1.123, 0.0), (0.5702, 1.288, 0.0), (0.5702, 1.288, 0.741), (0.3162, 1.371, 0.741), (0.3162, 1.371, 0.0), (0.8241, 1.205, 0.0), (0.8241, 1.205, 0.741), (-1.205, 0.8843, 0.0), (-1.279, 0.6632, 0.0), (-1.353, 0.4421, 0.0), (-1.426, 0.2211, 0.0), (-1.205, 0.8843, 0.741), (-1.279, 0.6632, 0.741), (-1.353, 0.4421, 0.741), (-1.426, 0.2211, 0.741), (0.06629, 1.163, 0.0), (0.07034, 0.8721, 0.0), (0.07439, 0.5814, 0.0), (0.07845, 0.2907, 0.0), (1.148, 0.8982, 0.0), (1.219, 0.6736, 0.0), (1.289, 0.4491, 0.0), (1.359, 0.2245, 0.0), (0.6073, 1.03, 0.0), (0.6444, 0.7729, 0.0), (0.6816, 0.5152, 0.0), (0.7187, 0.2576, 0.0), (0.3368, 1.097, 0.0), (0.3574, 0.8225, 0.0), (0.378, 0.5483, 0.0), (0.3986, 0.2742, 0.0), (0.8778, 0.9643, 0.0), (0.9315, 0.7232, 0.0), (0.9851, 0.4822, 0.0), (1.039, 0.2411, 0.0), (1.426, 0.2211, 0.0), (1.353, 0.4421, 0.0), (1.279, 0.6632, 0.0), (1.205, 0.8843, 0.0), (0.0, 0.2948, 0.0), (0.0, 0.5895, 0.0), (0.0, 0.8843, 0.0), (0.0, 1.179, 0.0), (1.426, 0.2211, 0.741), (1.353, 0.4421, 0.741), (1.279, 0.6632, 0.741), (1.205, 0.8843, 0.741), (0.0, 0.2948, 0.741), (0.0, 0.5895, 0.741), (0.0, 0.8843, 0.741), (0.0, 1.179, 0.741), (-1.426, 0.2211, 0.0741), (-1.353, 0.4421, 0.0741), (-1.279, 0.6632, 0.0741), (-1.205, 0.8843, 0.0741), (-1.426, 0.2211, 0.6743), (-1.353, 0.4421, 0.6743), (-1.279, 0.6632, 0.6743), (-1.205, 0.8843, 0.6743), (-1.426, 0.2211, 0.2752), (-1.353, 0.4421, 0.2752), (-1.279, 0.6632, 0.2752), (-1.205, 0.8843, 0.2752), (0.07845, 0.2907, 0.741), (0.07439, 0.5814, 0.741), (0.07034, 0.8721, 0.741), (0.06629, 1.163, 0.741), (1.359, 0.2245, 0.741), (1.289, 0.4491, 0.741), (1.219, 0.6736, 0.741), (1.148, 0.8982, 0.741), (0.7187, 0.2576, 0.741), (0.6816, 0.5152, 0.741), (0.6444, 0.7729, 0.741), (0.6073, 1.03, 0.741), (0.3986, 0.2742, 0.741), (0.378, 0.5483, 0.741), (0.3574, 0.8225, 0.741), (0.3368, 1.097, 0.741), (1.039, 0.2411, 0.741), (0.9851, 0.4822, 0.741), (0.9315, 0.7232, 0.741), (0.8778, 0.9643, 0.741), (-0.02812, 1.491, 0.0), (-0.02812, -1.491, 0.0), (-0.0375, 0.0, 0.0), (-0.02812, 1.491, 0.741), (-0.02812, -1.491, 0.741), (-0.0375, 0.0, 0.741), (-0.02812, -1.491, 0.0741), (-0.02812, -1.491, 0.6743), (-0.02812, -1.491, 0.2752), (-0.02829, 1.465, 0.741), (-0.02829, 1.465, 0.0), (-0.03566, 0.2929, 0.0), (-0.03382, 0.5858, 0.0), (-0.03197, 0.8787, 0.0), (-0.03013, 1.172, 0.0), (-0.03566, 0.2929, 0.741), (-0.03382, 0.5858, 0.741), (-0.03197, 0.8787, 0.741), (-0.03013, 1.172, 0.741), (-0.2475, 1.418, 0.0), (-0.4669, 1.344, 0.0), (-0.6863, 1.271, 0.0), (-0.9056, 1.198, 0.0), (-0.33, 0.0, 0.0), (-0.6225, 0.0, 0.0), (-0.915, 0.0, 0.0), (-1.208, 0.0, 0.0), (-0.2475, 1.418, 0.741), (-0.4669, 1.344, 0.741), (-0.6863, 1.271, 0.741), (-0.9056, 1.198, 0.741), (-0.33, 0.0, 0.741), (-0.6225, 0.0, 0.741), (-0.915, 0.0, 0.741), (-1.208, 0.0, 0.741), (-0.2475, -1.418, 0.0741), (-0.4669, -1.344, 0.0741), (-0.6863, -1.271, 0.0741), (-0.9056, -1.198, 0.0741), (-0.2475, -1.418, 0.6743), (-0.4669, -1.344, 0.6743), (-0.6863, -1.271, 0.6743), (-0.9056, -1.198, 0.6743), (-0.2475, -1.418, 0.2752), (-0.4669, -1.344, 0.2752), (-0.6863, -1.271, 0.2752), (-0.9056, -1.198, 0.2752), (-0.2489, 1.393, 0.741), (-0.4696, 1.321, 0.741), (-0.6903, 1.249, 0.741), (-0.9109, 1.177, 0.741), (-0.3138, 0.2785, 0.741), (-0.5919, 0.2642, 0.741), (-0.8701, 0.2498, 0.741), (-1.148, 0.2354, 0.741), (-0.2976, 0.5571, 0.741), (-0.5613, 0.5283, 0.741), (-0.8251, 0.4996, 0.741), (-1.089, 0.4709, 0.741), (-0.2814, 0.8356, 0.741), (-0.5308, 0.7925, 0.741), (-0.7802, 0.7494, 0.741), (-1.03, 0.7063, 0.741), (-0.2652, 1.114, 0.741), (-0.5002, 1.057, 0.741), (-0.7352, 0.9992, 0.741), (-0.9702, 0.9417, 0.741), (-0.9056, -1.198, 0.0), (-0.6863, -1.271, 0.0), (-0.4669, -1.344, 0.0), (-0.2475, -1.418, 0.0), (-0.9056, -1.198, 0.741), (-0.6863, -1.271, 0.741), (-0.4669, -1.344, 0.741), (-0.2475, -1.418, 0.741), (-0.9109, 1.177, 0.0), (-0.6903, 1.249, 0.0), (-0.4696, 1.321, 0.0), (-0.2489, 1.393, 0.0), (-1.148, 0.2354, 0.0), (-0.8701, 0.2498, 0.0), (-0.5919, 0.2642, 0.0), (-0.3138, 0.2785, 0.0), (-1.089, 0.4709, 0.0), (-0.8251, 0.4996, 0.0), (-0.5613, 0.5283, 0.0), (-0.2976, 0.5571, 0.0), (-1.03, 0.7063, 0.0), (-0.7802, 0.7494, 0.0), (-0.5308, 0.7925, 0.0), (-0.2814, 0.8356, 0.0), (-0.9702, 0.9417, 0.0), (-0.7352, 0.9992, 0.0), (-0.5002, 1.057, 0.0), (-0.2652, 1.114, 0.0), (-0.908, 1.197, 0.6768), (-1.123, 1.126, 0.6768), (-1.123, 1.126, 0.7385), (-0.908, 1.197, 0.7385), (-0.908, 1.197, 0.0025), (-1.123, 1.126, 0.0025), (-1.123, 1.126, 0.0716), (-0.908, 1.197, 0.0716), (-0.908, 1.197, 0.2777), (-1.123, 1.126, 0.2777), (-1.123, 1.126, 0.6718), (-0.908, 1.197, 0.6718), (-0.908, 1.197, 0.0766), (-1.123, 1.126, 0.0766), (-1.123, 1.126, 0.2727), (-0.908, 1.197, 0.2727), (-0.002372, 1.499, 0.0766), (-0.02575, 1.491, 0.0766), (-0.02575, 1.491, 0.2727), (-0.002372, 1.499, 0.2727), (-0.002372, 1.499, 0.2777), (-0.02575, 1.491, 0.2777), (-0.02575, 1.491, 0.6718), (-0.002372, 1.499, 0.6718), (-0.002372, 1.499, 0.0025), (-0.02575, 1.491, 0.0025), (-0.02575, 1.491, 0.0716), (-0.002372, 1.499, 0.0716), (-0.002372, 1.499, 0.6768), (-0.02575, 1.491, 0.6768), (-0.02575, 1.491, 0.7385), (-0.002372, 1.499, 0.7385), (-0.0305, 1.49, 0.0766), (-0.2451, 1.418, 0.0766), (-0.2451, 1.418, 0.2727), (-0.0305, 1.49, 0.2727), (-0.2499, 1.417, 0.0766), (-0.4645, 1.345, 0.0766), (-0.4645, 1.345, 0.2727), (-0.2499, 1.417, 0.2727), (-0.4692, 1.344, 0.0766), (-0.6839, 1.272, 0.0766), (-0.6839, 1.272, 0.2727), (-0.4692, 1.344, 0.2727), (-0.6886, 1.27, 0.0766), (-0.9033, 1.199, 0.0766), (-0.9033, 1.199, 0.2727), (-0.6886, 1.27, 0.2727), (-0.0305, 1.49, 0.2777), (-0.2451, 1.418, 0.2777), (-0.2451, 1.418, 0.6718), (-0.0305, 1.49, 0.6718), (-0.2499, 1.417, 0.2777), (-0.4645, 1.345, 0.2777), (-0.4645, 1.345, 0.6718), (-0.2499, 1.417, 0.6718), (-0.4692, 1.344, 0.2777), (-0.6839, 1.272, 0.2777), (-0.6839, 1.272, 0.6718), (-0.4692, 1.344, 0.6718), (-0.6886, 1.27, 0.2777), (-0.9033, 1.199, 0.2777), (-0.9033, 1.199, 0.6718), (-0.6886, 1.27, 0.6718), (-0.0305, 1.49, 0.0025), (-0.2451, 1.418, 0.0025), (-0.2451, 1.418, 0.0716), (-0.0305, 1.49, 0.0716), (-0.2499, 1.417, 0.0025), (-0.4645, 1.345, 0.0025), (-0.4645, 1.345, 0.0716), (-0.2499, 1.417, 0.0716), (-0.4692, 1.344, 0.0025), (-0.6839, 1.272, 0.0025), (-0.6839, 1.272, 0.0716), (-0.4692, 1.344, 0.0716), (-0.6886, 1.27, 0.0025), (-0.9033, 1.199, 0.0025), (-0.9033, 1.199, 0.0716), (-0.6886, 1.27, 0.0716), (-0.0305, 1.49, 0.6768), (-0.2451, 1.418, 0.6768), (-0.2451, 1.418, 0.7385), (-0.0305, 1.49, 0.7385), (-0.2499, 1.417, 0.6768), (-0.4645, 1.345, 0.6768), (-0.4645, 1.345, 0.7385), (-0.2499, 1.417, 0.7385), (-0.4692, 1.344, 0.6768), (-0.6839, 1.272, 0.6768), (-0.6839, 1.272, 0.7385), (-0.4692, 1.344, 0.7385), (-0.6886, 1.27, 0.6768), (-0.9033, 1.199, 0.6768), (-0.9033, 1.199, 0.7385), (-0.6886, 1.27, 0.7385), (-0.9059, 1.199, -1.564e-13), (-1.125, 1.126, -1.564e-13), (-0.9059, 1.199, 0.741), (-1.125, 1.126, 0.741), (-1.125, 1.126, 0.0741), (-0.002688, 1.5, 0.6768), (-0.002688, 1.5, 0.7385), (-1.125, 1.126, 0.2752), (-0.002688, 1.5, 0.0025), (-0.002688, 1.5, 0.0716), (-0.02844, 1.492, 0.0741), (-0.0003162, 1.501, 0.0741), (-0.002688, 1.5, 0.2777), (-0.002688, 1.5, 0.6718), (-1.125, 1.126, 0.6743), (-0.02844, 1.492, 0.6743), (-0.0003162, 1.501, 0.6743), (-0.002688, 1.5, 0.0766), (-0.002688, 1.5, 0.2727), (-0.02844, 1.492, 0.2752), (-0.0003162, 1.501, 0.2752), (-0.0003162, 1.501, -1.564e-13), (-0.02844, 1.492, -1.564e-13), (-0.0003162, 1.501, 0.741), (-0.02844, 1.492, 0.741), (-0.2478, 1.418, 0.0741), (-0.2478, 1.418, 0.6743), (-0.2478, 1.418, 0.2752), (-0.2478, 1.418, -1.564e-13), (-0.4672, 1.345, -1.564e-13), (-0.6866, 1.272, -1.564e-13), (-0.2478, 1.418, 0.741), (-0.4672, 1.345, 0.741), (-0.6866, 1.272, 0.741), (-0.9059, 1.199, 0.0741), (-0.6866, 1.272, 0.0741), (-0.4672, 1.345, 0.0741), (-0.9059, 1.199, 0.6743), (-0.6866, 1.272, 0.6743), (-0.4672, 1.345, 0.6743), (-0.9059, 1.199, 0.2752), (-0.6866, 1.272, 0.2752), (-0.4672, 1.345, 0.2752), (-1.123, 1.127, 0.6768), (-0.9083, 1.198, 0.6768), (-0.9083, 1.198, 0.7385), (-1.123, 1.127, 0.7385), (-0.9083, 1.198, 0.0025), (-1.123, 1.127, 0.0025), (-0.9083, 1.198, 0.0716), (-1.123, 1.127, 0.0716), (-1.123, 1.127, 0.2777), (-0.9083, 1.198, 0.2777), (-0.9083, 1.198, 0.6718), (-1.123, 1.127, 0.6718), (-1.123, 1.127, 0.0766), (-0.9083, 1.198, 0.0766), (-0.9083, 1.198, 0.2727), (-1.123, 1.127, 0.2727), (-0.02607, 1.492, 0.0766), (-0.02607, 1.492, 0.2727), (-0.02607, 1.492, 0.2777), (-0.02607, 1.492, 0.6718), (-0.02607, 1.492, 0.0025), (-0.02607, 1.492, 0.0716), (-0.02607, 1.492, 0.6768), (-0.02607, 1.492, 0.7385), (-0.2454, 1.419, 0.0766), (-0.03081, 1.491, 0.0766), (-0.03081, 1.491, 0.2727), (-0.2454, 1.419, 0.2727), (-0.4648, 1.346, 0.0766), (-0.2502, 1.418, 0.0766), (-0.2502, 1.418, 0.2727), (-0.4648, 1.346, 0.2727), (-0.6842, 1.273, 0.0766), (-0.4696, 1.345, 0.0766), (-0.4696, 1.345, 0.2727), (-0.6842, 1.273, 0.2727), (-0.9036, 1.2, 0.0766), (-0.6889, 1.271, 0.0766), (-0.6889, 1.271, 0.2727), (-0.9036, 1.2, 0.2727), (-0.2454, 1.419, 0.2777), (-0.03081, 1.491, 0.2777), (-0.03081, 1.491, 0.6718), (-0.2454, 1.419, 0.6718), (-0.4648, 1.346, 0.2777), (-0.2502, 1.418, 0.2777), (-0.2502, 1.418, 0.6718), (-0.4648, 1.346, 0.6718), (-0.6842, 1.273, 0.2777), (-0.4696, 1.345, 0.2777), (-0.4696, 1.345, 0.6718), (-0.6842, 1.273, 0.6718), (-0.9036, 1.2, 0.2777), (-0.6889, 1.271, 0.2777), (-0.6889, 1.271, 0.6718), (-0.9036, 1.2, 0.6718), (-0.03081, 1.491, 0.0025), (-0.2454, 1.419, 0.0025), (-0.03081, 1.491, 0.0716), (-0.2454, 1.419, 0.0716), (-0.2502, 1.418, 0.0025), (-0.4648, 1.346, 0.0025), (-0.2502, 1.418, 0.0716), (-0.4648, 1.346, 0.0716), (-0.4696, 1.345, 0.0025), (-0.6842, 1.273, 0.0025), (-0.4696, 1.345, 0.0716), (-0.6842, 1.273, 0.0716), (-0.6889, 1.271, 0.0025), (-0.9036, 1.2, 0.0025), (-0.6889, 1.271, 0.0716), (-0.9036, 1.2, 0.0716), (-0.2454, 1.419, 0.6768), (-0.03081, 1.491, 0.6768), (-0.03081, 1.491, 0.7385), (-0.2454, 1.419, 0.7385), (-0.4648, 1.346, 0.6768), (-0.2502, 1.418, 0.6768), (-0.2502, 1.418, 0.7385), (-0.4648, 1.346, 0.7385), (-0.6842, 1.273, 0.6768), (-0.4696, 1.345, 0.6768), (-0.4696, 1.345, 0.7385), (-0.6842, 1.273, 0.7385), (-0.9036, 1.2, 0.6768), (-0.6889, 1.271, 0.6768), (-0.6889, 1.271, 0.7385), (-0.9036, 1.2, 0.7385), (1.131, 1.108, 0.0025), (1.126, 1.123, 0.0025), (1.126, 1.123, 0.0716), (1.131, 1.108, 0.0716), (1.131, 1.108, 0.2777), (1.126, 1.123, 0.2777), (1.131, 1.108, 0.0766), (1.126, 1.123, 0.0766), (1.126, 1.123, 0.2727), (1.131, 1.108, 0.2727), (1.204, 0.8866, 0.0766), (1.132, 1.103, 0.0766), (1.132, 1.103, 0.2727), (1.204, 0.8866, 0.2727), (1.204, 0.8866, 0.2777), (1.132, 1.103, 0.2777), (1.132, 1.103, 0.6718), (1.204, 0.8866, 0.6718), (1.204, 0.8866, 0.0025), (1.132, 1.103, 0.0025), (1.132, 1.103, 0.0716), (1.204, 0.8866, 0.0716), (1.204, 0.8866, 0.6768), (1.132, 1.103, 0.6768), (1.132, 1.103, 0.7385), (1.204, 0.8866, 0.7385), (1.499, 0.002372, 0.6768), (1.427, 0.2187, 0.6768), (1.427, 0.2187, 0.7385), (1.499, 0.002372, 0.7385), (1.426, 0.2234, 0.6768), (1.353, 0.4398, 0.6768), (1.353, 0.4398, 0.7385), (1.426, 0.2234, 0.7385), (1.352, 0.4445, 0.6768), (1.28, 0.6608, 0.6768), (1.28, 0.6608, 0.7385), (1.352, 0.4445, 0.7385), (1.278, 0.6656, 0.6768), (1.206, 0.8819, 0.6768), (1.206, 0.8819, 0.7385), (1.278, 0.6656, 0.7385), (1.499, 0.002372, 0.0025), (1.427, 0.2187, 0.0025), (1.427, 0.2187, 0.0716), (1.499, 0.002372, 0.0716), (1.426, 0.2234, 0.0025), (1.353, 0.4398, 0.0025), (1.353, 0.4398, 0.0716), (1.426, 0.2234, 0.0716), (1.352, 0.4445, 0.0025), (1.28, 0.6608, 0.0025), (1.28, 0.6608, 0.0716), (1.352, 0.4445, 0.0716), (1.278, 0.6656, 0.0025), (1.206, 0.8819, 0.0025), (1.206, 0.8819, 0.0716), (1.278, 0.6656, 0.0716), (1.499, 0.002372, 0.2777), (1.427, 0.2187, 0.2777), (1.427, 0.2187, 0.6718), (1.499, 0.002372, 0.6718), (1.426, 0.2234, 0.2777), (1.353, 0.4398, 0.2777), (1.353, 0.4398, 0.6718), (1.426, 0.2234, 0.6718), (1.352, 0.4445, 0.2777), (1.28, 0.6608, 0.2777), (1.28, 0.6608, 0.6718), (1.352, 0.4445, 0.6718), (1.278, 0.6656, 0.2777), (1.206, 0.8819, 0.2777), (1.206, 0.8819, 0.6718), (1.278, 0.6656, 0.6718), (1.499, 0.002372, 0.0766), (1.427, 0.2187, 0.0766), (1.427, 0.2187, 0.2727), (1.499, 0.002372, 0.2727), (1.426, 0.2234, 0.0766), (1.353, 0.4398, 0.0766), (1.353, 0.4398, 0.2727), (1.426, 0.2234, 0.2727), (1.352, 0.4445, 0.0766), (1.28, 0.6608, 0.0766), (1.28, 0.6608, 0.2727), (1.352, 0.4445, 0.2727), (1.278, 0.6656, 0.0766), (1.206, 0.8819, 0.0766), (1.206, 0.8819, 0.2727), (1.278, 0.6656, 0.2727), (1.133, 1.106, 6.265e-12), (1.126, 1.125, 6.265e-12), (1.133, 1.106, 0.741), (1.126, 1.125, 0.741), (1.127, 1.123, 0.6768), (1.127, 1.123, 0.7385), (1.501, 0.0003162, 0.0741), (1.501, 0.0003162, 6.265e-12), (1.127, 1.123, 0.0025), (1.127, 1.123, 0.0716), (1.501, 0.0003162, 0.2752), (1.427, 0.2214, 0.0741), (1.127, 1.123, 0.2777), (1.127, 1.123, 0.6718), (1.501, 0.0003162, 0.741), (1.501, 0.0003162, 0.6743), (1.427, 0.2214, 0.6743), (1.127, 1.123, 0.0766), (1.127, 1.123, 0.2727), (1.427, 0.2214, 0.2752), (1.206, 0.8846, 6.265e-12), (1.206, 0.8846, 0.741), (1.126, 1.125, 0.0741), (1.133, 1.106, 0.0741), (1.126, 1.125, 0.6743), (1.133, 1.106, 0.6743), (1.126, 1.125, 0.2752), (1.133, 1.106, 0.2752), (1.206, 0.8846, 0.0741), (1.28, 0.6635, 0.0741), (1.354, 0.4424, 0.0741), (1.206, 0.8846, 0.6743), (1.28, 0.6635, 0.6743), (1.354, 0.4424, 0.6743), (1.206, 0.8846, 0.2752), (1.28, 0.6635, 0.2752), (1.354, 0.4424, 0.2752), (1.427, 0.2214, 6.265e-12), (1.354, 0.4424, 6.265e-12), (1.28, 0.6635, 6.265e-12), (1.427, 0.2214, 0.741), (1.354, 0.4424, 0.741), (1.28, 0.6635, 0.741), (1.132, 1.108, 0.6768), (1.132, 1.108, 0.7385), (1.132, 1.108, 0.0025), (1.132, 1.108, 0.0716), (1.132, 1.108, 0.2777), (1.132, 1.108, 0.6718), (1.132, 1.108, 0.0766), (1.132, 1.108, 0.2727), (1.133, 1.103, 0.0766), (1.205, 0.8869, 0.0766), (1.205, 0.8869, 0.2727), (1.133, 1.103, 0.2727), (1.133, 1.103, 0.2777), (1.205, 0.8869, 0.2777), (1.205, 0.8869, 0.6718), (1.133, 1.103, 0.6718), (1.205, 0.8869, 0.0025), (1.133, 1.103, 0.0025), (1.205, 0.8869, 0.0716), (1.133, 1.103, 0.0716), (1.133, 1.103, 0.6768), (1.205, 0.8869, 0.6768), (1.205, 0.8869, 0.7385), (1.133, 1.103, 0.7385), (1.428, 0.219, 0.6768), (1.5, 0.002688, 0.6768), (1.5, 0.002688, 0.7385), (1.428, 0.219, 0.7385), (1.354, 0.4401, 0.6768), (1.426, 0.2238, 0.6768), (1.426, 0.2238, 0.7385), (1.354, 0.4401, 0.7385), (1.281, 0.6611, 0.6768), (1.353, 0.4448, 0.6768), (1.353, 0.4448, 0.7385), (1.281, 0.6611, 0.7385), (1.207, 0.8822, 0.6768), (1.279, 0.6659, 0.6768), (1.279, 0.6659, 0.7385), (1.207, 0.8822, 0.7385), (1.5, 0.002688, 0.0025), (1.428, 0.219, 0.0025), (1.5, 0.002688, 0.0716), (1.428, 0.219, 0.0716), (1.426, 0.2238, 0.0025), (1.354, 0.4401, 0.0025), (1.426, 0.2238, 0.0716), (1.354, 0.4401, 0.0716), (1.353, 0.4448, 0.0025), (1.281, 0.6611, 0.0025), (1.353, 0.4448, 0.0716), (1.281, 0.6611, 0.0716), (1.279, 0.6659, 0.0025), (1.207, 0.8822, 0.0025), (1.279, 0.6659, 0.0716), (1.207, 0.8822, 0.0716), (1.428, 0.219, 0.2777), (1.5, 0.002688, 0.2777), (1.5, 0.002688, 0.6718), (1.428, 0.219, 0.6718), (1.354, 0.4401, 0.2777), (1.426, 0.2238, 0.2777), (1.426, 0.2238, 0.6718), (1.354, 0.4401, 0.6718), (1.281, 0.6611, 0.2777), (1.353, 0.4448, 0.2777), (1.353, 0.4448, 0.6718), (1.281, 0.6611, 0.6718), (1.207, 0.8822, 0.2777), (1.279, 0.6659, 0.2777), (1.279, 0.6659, 0.6718), (1.207, 0.8822, 0.6718), (1.428, 0.219, 0.0766), (1.5, 0.002688, 0.0766), (1.5, 0.002688, 0.2727), (1.428, 0.219, 0.2727), (1.354, 0.4401, 0.0766), (1.426, 0.2238, 0.0766), (1.426, 0.2238, 0.2727), (1.354, 0.4401, 0.2727), (1.281, 0.6611, 0.0766), (1.353, 0.4448, 0.0766), (1.353, 0.4448, 0.2727), (1.281, 0.6611, 0.2727), (1.207, 0.8822, 0.0766), (1.279, 0.6659, 0.0766), (1.279, 0.6659, 0.2727), (1.207, 0.8822, 0.2727), (0.3167, 1.394, 0.2777), (0.5645, 1.312, 0.2777), (0.5645, 1.312, 0.6718), (0.3167, 1.394, 0.6718)], [], [(196, 53, 3, 183), (289, 279, 5, 184), (280, 281, 8, 4), (51, 54, 7, 1), (195, 186, 14, 55), (288, 187, 15, 282), (283, 11, 17, 284), (52, 12, 13, 56), (286, 26, 11, 283), (634, 633, 765, 764), (32, 30, 10, 9), (251, 32, 9, 210), (87, 88, 89, 90), (374, 375, 376, 377), (58, 29, 12, 52), (29, 31, 13, 12), (1, 7, 21, 25), (51, 1, 25, 57), (378, 379, 380, 381), (91, 92, 93, 94), (206, 6, 22, 247), (6, 0, 19, 22), (601, 602, 603, 604), (280, 4, 18, 285), (41, 35, 31, 29), (59, 41, 29, 58), (382, 383, 384, 385), (95, 96, 97, 98), (255, 36, 32, 251), (36, 34, 30, 32), (14, 186, 693, 694), (287, 38, 26, 286), (285, 18, 38, 287), (607, 608, 609, 610), (22, 19, 34, 36), (247, 22, 36, 255), (99, 100, 101, 102), (386, 387, 388, 389), (57, 25, 41, 59), (25, 21, 35, 41), (18, 48, 50, 38), (103, 104, 105, 106), (107, 108, 109, 110), (38, 50, 49, 26), (111, 112, 113, 114), (4, 42, 48, 18), (26, 49, 45, 11), (115, 116, 117, 118), (11, 45, 47, 17), (187, 193, 46, 15), (4, 8, 44, 42), (184, 5, 43, 194), (119, 120, 121, 122), (123, 124, 125, 126), (127, 128, 129, 130), (131, 132, 133, 134), (84, 57, 59, 86), (86, 59, 58, 85), (78, 51, 57, 84), (85, 58, 52, 79), (79, 52, 56, 83), (202, 195, 55, 82), (78, 81, 54, 51), (201, 80, 53, 196), (200, 69, 60, 197), (76, 70, 61, 67), (199, 198, 62, 71), (77, 68, 63, 72), (74, 65, 68, 77), (76, 67, 64, 73), (75, 66, 65, 74), (73, 64, 66, 75), (135, 136, 137, 138), (139, 140, 141, 142), (143, 144, 145, 146), (147, 148, 149, 150), (48, 73, 75, 50), (50, 75, 74, 49), (42, 76, 73, 48), (49, 74, 77, 45), (45, 77, 72, 47), (193, 199, 71, 46), (42, 44, 70, 76), (194, 43, 69, 200), (151, 152, 153, 154), (155, 156, 157, 158), (159, 162, 161, 160), (163, 164, 165, 166), (167, 168, 169, 170), (171, 172, 173, 174), (175, 176, 177, 178), (179, 180, 181, 182), (197, 60, 80, 201), (67, 61, 81, 78), (198, 202, 82, 62), (68, 79, 83, 63), (65, 85, 79, 68), (67, 78, 84, 64), (66, 86, 85, 65), (64, 84, 86, 66), (270, 278, 202, 198), (219, 197, 201, 227), (211, 194, 200, 223), (262, 274, 199, 193), (274, 270, 198, 199), (223, 200, 197, 219), (227, 201, 196, 215), (278, 266, 195, 202), (238, 184, 194, 211), (246, 262, 193, 187), (23, 189, 192, 37), (611, 612, 613, 614), (615, 616, 617, 618), (37, 192, 190, 33), (619, 620, 621, 622), (2, 185, 189, 23), (33, 190, 188, 16), (623, 624, 625, 626), (297, 246, 187, 288), (266, 242, 186, 195), (293, 289, 184, 238), (215, 196, 183, 234), (54, 218, 231, 7), (218, 217, 232, 231), (217, 216, 233, 232), (216, 215, 234, 233), (281, 290, 235, 8), (290, 291, 236, 235), (291, 292, 237, 236), (292, 293, 238, 237), (56, 13, 239, 263), (263, 239, 240, 264), (264, 240, 241, 265), (265, 241, 242, 266), (284, 17, 243, 294), (294, 243, 244, 295), (295, 244, 245, 296), (296, 245, 246, 297), (627, 628, 629, 630), (631, 632, 633, 634), (635, 636, 637, 638), (639, 640, 641, 642), (643, 644, 645, 646), (647, 648, 649, 650), (651, 652, 653, 654), (655, 656, 657, 658), (659, 660, 661, 662), (663, 664, 665, 666), (667, 668, 669, 670), (671, 672, 673, 674), (675, 676, 677, 678), (679, 680, 681, 682), (683, 684, 685, 686), (687, 688, 689, 690), (17, 47, 259, 243), (243, 259, 260, 244), (244, 260, 261, 245), (245, 261, 262, 246), (8, 235, 214, 44), (235, 236, 213, 214), (236, 237, 212, 213), (237, 238, 211, 212), (83, 56, 263, 275), (275, 263, 264, 276), (276, 264, 265, 277), (277, 265, 266, 278), (81, 230, 218, 54), (230, 229, 217, 218), (229, 228, 216, 217), (228, 227, 215, 216), (70, 226, 222, 61), (226, 225, 221, 222), (225, 224, 220, 221), (224, 223, 219, 220), (72, 63, 267, 271), (271, 267, 268, 272), (272, 268, 269, 273), (273, 269, 270, 274), (47, 72, 271, 259), (259, 271, 272, 260), (260, 272, 273, 261), (261, 273, 274, 262), (44, 214, 226, 70), (214, 213, 225, 226), (213, 212, 224, 225), (212, 211, 223, 224), (61, 222, 230, 81), (222, 221, 229, 230), (221, 220, 228, 229), (220, 219, 227, 228), (63, 83, 275, 267), (267, 275, 276, 268), (268, 276, 277, 269), (269, 277, 278, 270), (189, 250, 258, 192), (250, 249, 257, 258), (249, 248, 256, 257), (248, 247, 255, 256), (192, 258, 254, 190), (258, 257, 253, 254), (257, 256, 252, 253), (256, 255, 251, 252), (185, 203, 250, 189), (203, 204, 249, 250), (204, 205, 248, 249), (205, 206, 247, 248), (190, 254, 207, 188), (254, 253, 208, 207), (253, 252, 209, 208), (252, 251, 210, 209), (338, 296, 297, 342), (334, 295, 296, 338), (330, 294, 295, 334), (310, 284, 294, 330), (369, 373, 293, 292), (365, 369, 292, 291), (361, 365, 291, 290), (302, 361, 290, 281), (373, 357, 289, 293), (342, 297, 288, 326), (390, 391, 392, 393), (314, 285, 287, 322), (322, 287, 286, 318), (394, 395, 396, 397), (349, 280, 285, 314), (398, 399, 400, 401), (402, 403, 404, 405), (318, 286, 283, 353), (353, 283, 284, 310), (326, 288, 282, 306), (349, 302, 281, 280), (357, 298, 279, 289), (185, 2, 301, 354), (354, 301, 300, 355), (355, 300, 299, 356), (356, 299, 298, 357), (0, 6, 305, 346), (346, 305, 304, 347), (347, 304, 303, 348), (348, 303, 302, 349), (188, 329, 309, 16), (329, 328, 308, 309), (328, 327, 307, 308), (327, 326, 306, 307), (10, 350, 313, 9), (350, 351, 312, 313), (351, 352, 311, 312), (352, 353, 310, 311), (30, 321, 350, 10), (321, 320, 351, 350), (320, 319, 352, 351), (319, 318, 353, 352), (0, 346, 317, 19), (346, 347, 316, 317), (347, 348, 315, 316), (348, 349, 314, 315), (34, 325, 321, 30), (325, 324, 320, 321), (324, 323, 319, 320), (323, 322, 318, 319), (19, 317, 325, 34), (317, 316, 324, 325), (316, 315, 323, 324), (315, 314, 322, 323), (207, 345, 329, 188), (345, 344, 328, 329), (344, 343, 327, 328), (343, 342, 326, 327), (203, 185, 354, 370), (370, 354, 355, 371), (371, 355, 356, 372), (372, 356, 357, 373), (6, 206, 358, 305), (305, 358, 359, 304), (304, 359, 360, 303), (303, 360, 361, 302), (206, 205, 362, 358), (358, 362, 363, 359), (359, 363, 364, 360), (360, 364, 365, 361), (205, 204, 366, 362), (362, 366, 367, 363), (363, 367, 368, 364), (364, 368, 369, 365), (204, 203, 370, 366), (366, 370, 371, 367), (367, 371, 372, 368), (368, 372, 373, 369), (9, 313, 333, 210), (313, 312, 332, 333), (312, 311, 331, 332), (311, 310, 330, 331), (210, 333, 337, 209), (333, 332, 336, 337), (332, 331, 335, 336), (331, 330, 334, 335), (209, 337, 341, 208), (337, 336, 340, 341), (336, 335, 339, 340), (335, 334, 338, 339), (208, 341, 345, 207), (341, 340, 344, 345), (340, 339, 343, 344), (339, 338, 342, 343), (406, 407, 408, 409), (410, 411, 412, 413), (414, 415, 416, 417), (418, 419, 420, 421), (422, 423, 424, 425), (426, 427, 428, 429), (430, 431, 432, 433), (434, 435, 436, 437), (438, 439, 440, 441), (442, 443, 444, 445), (446, 447, 448, 449), (450, 451, 452, 453), (454, 455, 456, 457), (458, 459, 460, 461), (462, 463, 464, 465), (466, 467, 468, 469), (401, 400, 534, 479), (451, 450, 581, 582), (400, 399, 533, 534), (399, 398, 478, 533), (425, 424, 556, 555), (28, 40, 490, 486), (424, 423, 553, 556), (422, 425, 555, 554), (423, 422, 554, 553), (449, 448, 580, 579), (448, 447, 578, 580), (446, 449, 579, 577), (397, 396, 532, 483), (447, 446, 577, 578), (396, 395, 531, 532), (309, 308, 503, 472), (395, 394, 482, 531), (282, 15, 493, 494), (421, 420, 552, 551), (308, 307, 502, 503), (40, 24, 481, 490), (420, 419, 549, 552), (307, 306, 501, 502), (390, 393, 488, 487), (418, 421, 551, 550), (306, 282, 494, 501), (5, 279, 492, 491), (419, 418, 550, 549), (16, 309, 472, 473), (445, 444, 576, 575), (444, 443, 574, 576), (37, 33, 484, 477), (442, 445, 575, 573), (393, 392, 530, 488), (443, 442, 573, 574), (392, 391, 529, 530), (469, 468, 600, 599), (300, 301, 470, 500), (391, 390, 487, 529), (468, 467, 597, 600), (299, 300, 500, 499), (417, 416, 548, 547), (466, 469, 599, 598), (298, 299, 499, 498), (416, 415, 545, 548), (467, 466, 598, 597), (279, 298, 498, 492), (414, 417, 547, 546), (415, 414, 546, 545), (441, 440, 572, 571), (440, 439, 570, 572), (389, 388, 528, 527), (438, 441, 571, 569), (388, 387, 525, 528), (439, 438, 569, 570), (386, 389, 527, 526), (465, 464, 596, 595), (301, 2, 471, 470), (33, 16, 473, 484), (387, 386, 526, 525), (464, 463, 593, 596), (413, 412, 544, 543), (462, 465, 595, 594), (412, 411, 541, 544), (463, 462, 594, 593), (410, 413, 543, 542), (411, 410, 542, 541), (437, 436, 568, 567), (436, 435, 565, 568), (394, 397, 483, 482), (385, 384, 524, 523), (434, 437, 567, 566), (384, 383, 521, 524), (435, 434, 566, 565), (382, 385, 523, 522), (461, 460, 592, 591), (383, 382, 522, 521), (460, 459, 589, 592), (409, 408, 540, 539), (458, 461, 591, 590), (408, 407, 537, 540), (459, 458, 590, 589), (406, 409, 539, 538), (407, 406, 538, 537), (433, 432, 564, 563), (15, 28, 486, 493), (432, 431, 561, 564), (381, 380, 520, 519), (430, 433, 563, 562), (380, 379, 518, 520), (431, 430, 562, 561), (378, 381, 519, 517), (457, 456, 588, 587), (398, 401, 479, 478), (379, 378, 517, 518), (456, 455, 585, 588), (507, 484, 513, 514), (484, 473, 516, 513), (473, 472, 515, 516), (472, 507, 514, 515), (470, 471, 518, 517), (471, 474, 520, 518), (474, 504, 519, 520), (504, 470, 517, 519), (510, 477, 521, 522), (477, 484, 524, 521), (484, 507, 523, 524), (507, 510, 522, 523), (504, 474, 525, 526), (474, 477, 528, 525), (477, 510, 527, 528), (510, 504, 526, 527), (481, 480, 529, 487), (480, 489, 530, 529), (489, 490, 488, 530), (490, 481, 487, 488), (490, 489, 531, 482), (489, 485, 532, 531), (485, 486, 483, 532), (486, 490, 482, 483), (491, 492, 533, 478), (492, 480, 534, 533), (480, 481, 479, 534), (481, 491, 478, 479), (486, 485, 535, 475), (485, 494, 536, 535), (494, 493, 476, 536), (493, 486, 475, 476), (480, 495, 537, 538), (495, 497, 540, 537), (497, 489, 539, 540), (489, 480, 538, 539), (495, 506, 541, 542), (506, 512, 544, 541), (512, 497, 543, 544), (497, 495, 542, 543), (506, 505, 545, 546), (505, 511, 548, 545), (511, 512, 547, 548), (512, 506, 546, 547), (505, 504, 549, 550), (504, 510, 552, 549), (510, 511, 551, 552), (511, 505, 550, 551), (489, 497, 553, 554), (497, 496, 556, 553), (496, 485, 555, 556), (485, 489, 554, 555), (497, 512, 557, 558), (512, 509, 560, 557), (509, 496, 559, 560), (496, 497, 558, 559), (512, 511, 561, 562), (511, 508, 564, 561), (508, 509, 563, 564), (509, 512, 562, 563), (511, 510, 565, 566), (510, 507, 568, 565), (507, 508, 567, 568), (508, 511, 566, 567), (492, 498, 570, 569), (498, 495, 572, 570), (495, 480, 571, 572), (480, 492, 569, 571), (498, 499, 574, 573), (499, 506, 576, 574), (506, 495, 575, 576), (495, 498, 573, 575), (499, 500, 578, 577), (500, 505, 580, 578), (505, 506, 579, 580), (506, 499, 577, 579), (500, 470, 582, 581), (470, 504, 584, 582), (504, 505, 583, 584), (505, 500, 581, 583), (485, 496, 585, 586), (496, 501, 588, 585), (501, 494, 587, 588), (494, 485, 586, 587), (496, 509, 589, 590), (509, 502, 592, 589), (502, 501, 591, 592), (501, 496, 590, 591), (509, 508, 593, 594), (508, 503, 596, 593), (503, 502, 595, 596), (502, 509, 594, 595), (508, 507, 597, 598), (507, 472, 600, 597), (472, 503, 599, 600), (503, 508, 598, 599), (450, 453, 583, 581), (2, 23, 474, 471), (452, 451, 582, 584), (375, 374, 514, 513), (402, 405, 476, 475), (453, 452, 584, 583), (374, 377, 515, 514), (427, 426, 558, 557), (376, 375, 513, 516), (426, 429, 559, 558), (377, 376, 516, 515), (428, 427, 557, 560), (24, 5, 491, 481), (429, 428, 560, 559), (403, 402, 475, 535), (404, 403, 535, 536), (455, 454, 586, 585), (405, 404, 536, 476), (454, 457, 587, 586), (23, 37, 477, 474), (683, 686, 816, 815), (633, 632, 762, 765), (609, 608, 708, 709), (684, 683, 815, 814), (631, 634, 764, 763), (39, 27, 715, 717), (632, 631, 763, 762), (658, 657, 789, 788), (191, 39, 606, 605), (606, 39, 717, 703), (657, 656, 787, 789), (191, 605, 738, 718), (31, 35, 701, 706), (655, 658, 788, 786), (656, 655, 786, 787), (39, 191, 718, 717), (682, 681, 813, 812), (605, 606, 703, 738), (681, 680, 810, 813), (630, 629, 761, 760), (679, 682, 812, 811), (629, 628, 758, 761), (680, 679, 811, 810), (627, 630, 760, 759), (3, 20, 713, 692), (628, 627, 759, 758), (654, 653, 785, 784), (653, 652, 783, 785), (183, 3, 692, 691), (651, 654, 784, 782), (604, 603, 700, 737), (186, 242, 712, 693), (652, 651, 782, 783), (601, 604, 737, 736), (678, 677, 809, 808), (13, 31, 706, 705), (602, 601, 736, 699), (677, 676, 806, 809), (626, 625, 757, 756), (675, 678, 808, 807), (234, 183, 691, 711), (625, 624, 754, 757), (676, 675, 807, 806), (623, 626, 756, 755), (27, 14, 694, 715), (624, 623, 755, 754), (650, 649, 781, 780), (649, 648, 779, 781), (647, 650, 780, 778), (648, 647, 778, 779), (674, 673, 805, 804), (673, 672, 802, 805), (622, 621, 753, 752), (242, 241, 733, 712), (671, 674, 804, 803), (621, 620, 751, 753), (241, 240, 732, 733), (672, 671, 803, 802), (619, 622, 752, 750), (240, 239, 731, 732), (620, 619, 750, 751), (646, 645, 777, 776), (239, 13, 705, 731), (645, 644, 775, 777), (643, 646, 776, 774), (644, 643, 774, 775), (670, 669, 801, 800), (35, 21, 697, 701), (669, 668, 798, 801), (618, 617, 749, 748), (603, 602, 699, 700), (233, 234, 711, 730), (667, 670, 800, 799), (617, 616, 746, 749), (232, 233, 730, 729), (668, 667, 799, 798), (615, 618, 748, 747), (231, 232, 729, 728), (616, 615, 747, 746), (642, 641, 773, 772), (7, 231, 728, 698), (641, 640, 770, 773), (639, 642, 772, 771), (640, 639, 771, 770), (666, 665, 797, 796), (21, 7, 698, 697), (665, 664, 794, 797), (614, 613, 745, 744), (663, 666, 796, 795), (613, 612, 742, 745), (664, 663, 795, 794), (611, 614, 744, 743), (690, 689, 821, 820), (612, 611, 743, 742), (689, 688, 818, 821), (638, 637, 769, 768), (734, 695, 696, 735), (738, 703, 704, 739), (716, 715, 695, 734), (715, 694, 696, 695), (694, 693, 735, 696), (693, 716, 734, 735), (691, 692, 699, 736), (692, 713, 700, 699), (713, 714, 737, 700), (714, 691, 736, 737), (717, 715, 704, 703), (715, 716, 739, 704), (716, 718, 738, 739), (714, 713, 708, 740), (713, 717, 709, 708), (717, 718, 741, 709), (718, 714, 740, 741), (719, 714, 742, 743), (714, 718, 745, 742), (718, 725, 744, 745), (725, 719, 743, 744), (725, 718, 746, 747), (718, 716, 749, 746), (716, 722, 748, 749), (722, 725, 747, 748), (711, 691, 751, 750), (691, 714, 753, 751), (714, 719, 752, 753), (719, 711, 750, 752), (722, 716, 754, 755), (716, 693, 757, 754), (693, 712, 756, 757), (712, 722, 755, 756), (706, 707, 758, 759), (707, 731, 761, 758), (731, 705, 760, 761), (705, 706, 759, 760), (707, 724, 762, 763), (724, 732, 765, 762), (732, 731, 764, 765), (731, 707, 763, 764), (724, 723, 766, 767), (723, 733, 769, 766), (733, 732, 768, 769), (732, 724, 767, 768), (723, 722, 770, 771), (722, 712, 773, 770), (712, 733, 772, 773), (733, 723, 771, 772), (698, 728, 775, 774), (728, 702, 777, 775), (702, 697, 776, 777), (697, 698, 774, 776), (728, 729, 779, 778), (729, 721, 781, 779), (721, 702, 780, 781), (702, 728, 778, 780), (729, 730, 783, 782), (730, 720, 785, 783), (720, 721, 784, 785), (721, 729, 782, 784), (730, 711, 787, 786), (711, 719, 789, 787), (719, 720, 788, 789), (720, 730, 786, 788), (701, 710, 790, 791), (710, 707, 793, 790), (707, 706, 792, 793), (706, 701, 791, 792), (710, 727, 794, 795), (727, 724, 797, 794), (724, 707, 796, 797), (707, 710, 795, 796), (727, 726, 798, 799), (726, 723, 801, 798), (723, 724, 800, 801), (724, 727, 799, 800), (726, 725, 802, 803), (725, 722, 805, 802), (722, 723, 804, 805), (723, 726, 803, 804), (697, 702, 806, 807), (702, 710, 809, 806), (710, 701, 808, 809), (701, 697, 807, 808), (702, 721, 810, 811), (721, 727, 813, 810), (727, 710, 812, 813), (710, 702, 811, 812), (721, 720, 814, 815), (720, 726, 817, 814), (726, 727, 816, 817), (727, 721, 815, 816), (720, 719, 818, 819), (719, 725, 821, 818), (725, 726, 820, 821), (726, 720, 819, 820), (685, 684, 814, 817), (608, 607, 740, 708), (686, 685, 817, 816), (607, 610, 741, 740), (660, 659, 791, 790), (610, 609, 709, 741), (659, 662, 792, 791), (661, 660, 790, 793), (662, 661, 793, 792), (636, 635, 767, 766), (20, 39, 717, 713), (635, 638, 768, 767), (688, 687, 819, 818), (637, 636, 766, 769), (687, 690, 820, 819), (823, 822, 825, 824), (160, 161, 825, 822), (159, 160, 822, 823), (161, 162, 824, 825), (162, 159, 823, 824)])
me_plane_002.use_remesh_preserve_volume = False
me_plane_002.use_remesh_preserve_attributes = False
me_plane_002.use_mirror_vertex_groups = False
me_plane_002.update()
me_plane_003 = bpy.data.meshes.new('Plane.003')
me_plane_003.from_pydata([(-1.5, -1.5, 0.0), (1.5, -1.5, 0.0), (-1.5, 1.5, 0.0), (1.5, 1.5, 0.0), (0.0, -2.0, 0.0), (0.0, 2.0, 0.0), (-2.0, 0.0, 0.0), (2.0, 0.0, 0.0), (0.0, 0.0, 0.0), (-2.0, 0.0, 0.2964), (-1.5, -1.5, 0.2964), (0.0, -2.0, 0.2964), (1.5, -1.5, 0.2964), (2.0, 0.0, 0.2964), (1.5, 1.5, 0.2964), (0.0, 2.0, 0.2964), (-1.5, 1.5, 0.2964), (0.0, 0.0, 0.2964), (-2.0, 0.0, 0.0), (-1.5, -1.5, 0.0), (0.0, -2.0, 0.0), (1.5, -1.5, 0.0), (2.0, 0.0, 0.0), (1.5, 1.5, 0.0), (0.0, 2.0, 0.0), (-1.5, 1.5, 0.0), (-2.0, 0.0, 0.2964), (-1.5, -1.5, 0.2964), (0.0, -2.0, 0.2964), (1.5, -1.5, 0.2964), (2.0, 0.0, 0.2964), (1.5, 1.5, 0.2964), (0.0, 2.0, 0.2964), (-1.5, 1.5, 0.2964), (1.5, -1.5, 0.0), (2.0, 0.0, 0.0), (1.5, -1.5, 0.2964), (2.0, 0.0, 0.2964), (1.513, 1.538, 0.0), (0.01265, 2.038, 0.0), (1.513, 1.538, 0.2964), (0.01265, 2.038, 0.2964), (-0.01265, 2.038, 0.0), (-1.513, 1.538, 0.0), (-0.01265, 2.038, 0.2964), (-1.513, 1.538, 0.2964), (2.038, 0.01265, 0.0), (1.538, 1.513, 0.0), (2.038, 0.01265, 0.2964), (1.538, 1.513, 0.2964), (0.0, 2.0, 0.0), (0.0, 2.0, 0.2964), (0.0, 2.0, 0.0), (0.0, 2.0, 0.2964), (-0.01265, 2.038, 0.0), (-0.01265, 2.038, 0.2964), (1.513, 1.538, 0.0), (0.01265, 2.038, 0.0), (0.01265, 2.038, 0.2964), (-0.01265, 2.038, 0.0), (-1.513, 1.538, 0.0), (-0.01265, 2.038, 0.2964), (-1.513, 1.538, 0.2964), (0.0, 2.0, 0.0), (0.0, 2.0, 0.2964), (-0.01265, 2.038, 0.0), (-0.01265, 2.038, 0.2964), (0.0, 2.0, 0.0), (0.0, 2.0, 0.2964), (-0.01265, 2.038, 0.0), (-0.01265, 2.038, 0.2964), (1.5, 1.5, 0.0), (1.5, 1.5, 0.2964), (1.513, 1.538, 0.0), (1.513, 1.538, 0.2964), (1.513, 1.538, 0.2964), (1.513, 1.538, 0.0), (1.513, 1.538, 0.2964), (1.513, 1.538, 0.0), (1.513, 1.538, 0.0), (1.513, 1.538, 0.2964), (1.5, 1.5, 0.0), (1.5, 1.5, 0.2964), (1.513, 1.538, 0.0), (1.513, 1.538, 0.2964), (1.513, 1.538, 0.0), (1.513, 1.538, 0.2964)], [(74, 75), (73, 76), (75, 77), (76, 78)], [(8, 5, 3, 7), (6, 2, 5, 8), (0, 6, 8, 4), (4, 8, 7, 1), (17, 13, 14, 15), (9, 17, 15, 16), (10, 11, 17, 9), (11, 12, 13, 17), (14, 13, 30, 31), (12, 11, 28, 29), (13, 12, 29, 30), (3, 5, 24, 23), (10, 9, 26, 27), (9, 16, 33, 26), (0, 4, 20, 19), (5, 2, 25, 24), (19, 20, 28, 27), (31, 30, 48, 49), (18, 19, 27, 26), (25, 18, 26, 33), (32, 31, 40, 41), (25, 33, 45, 43), (20, 21, 29, 28), (22, 30, 37, 35), (2, 6, 18, 25), (6, 0, 19, 18), (16, 15, 32, 33), (1, 7, 22, 21), (4, 1, 21, 20), (11, 10, 27, 28), (7, 3, 23, 22), (15, 14, 31, 32), (34, 35, 37, 36), (30, 29, 36, 37), (21, 22, 35, 34), (29, 21, 34, 36), (38, 39, 41, 40), (24, 32, 41, 39), (40, 31, 72, 74), (23, 24, 39, 38), (42, 43, 45, 44), (33, 32, 44, 45), (44, 32, 68, 70), (24, 25, 43, 42), (46, 47, 49, 48), (30, 22, 46, 48), (22, 23, 47, 46), (24, 32, 51, 50), (50, 51, 53, 52), (44, 42, 54, 55), (39, 41, 58, 57), (55, 54, 65, 66), (42, 43, 60, 59), (38, 39, 57, 56), (45, 44, 61, 62), (52, 53, 64, 63), (68, 67, 69, 70), (32, 24, 67, 68), (24, 42, 69, 67), (42, 44, 70, 69), (38, 40, 74, 73), (31, 23, 71, 72), (23, 38, 73, 71), (73, 74, 80, 79), (79, 80, 86, 85), (71, 73, 83, 81), (72, 74, 84, 82), (49, 47, 85, 86), (23, 31, 49, 86), (84, 49, 82, 31), (47, 23, 81, 83), (58, 57, 69, 70), (41, 70, 32, 68), (39, 69, 24, 67)])
me_plane_003.use_remesh_preserve_volume = False
me_plane_003.use_remesh_preserve_attributes = False
me_plane_003.use_mirror_vertex_groups = False
me_plane_003.update()

# ---- objects
ob_topspuren = bpy.data.objects.new('TopSpuren', me_plane_000)
ob_entrance0 = bpy.data.objects.new('Entrance0', me_plane_001)
ob_lamp = bpy.data.objects.new('Lamp', light_lamp)
ob_camera = bpy.data.objects.new('Camera', cam_camera)
ob_entrance1 = bpy.data.objects.new('Entrance1', me_plane_002)
ob_vorsprung = bpy.data.objects.new('Vorsprung', me_plane_003)

# ---- transforms, parenting, visibility, modifiers, constraints
ob_topspuren.location = (0.0, 0.0, 0.75)
ob_topspuren.rotation_euler = (0.0, 0.0, 0.3491)
ob_topspuren.lock_scale = (True, True, True)
ob_topspuren.lineart.crease_threshold = 0.0
ob_entrance0.location = (0.0, 0.0, 0.0)
ob_entrance0.rotation_euler = (0.0, 0.0, 0.3491)
ob_entrance0.lock_scale = (True, True, True)
ob_entrance0.lineart.crease_threshold = 0.0
ob_lamp.location = (4.076, 1.005, 5.904)
ob_lamp.rotation_euler = (0.6503, 0.05522, 1.866)
ob_lamp.lock_rotations_4d = False
ob_lamp.empty_display_type = 'ARROWS'
ob_lamp.color = (0.0, 0.0, 0.0, 0.0)
ob_lamp.lineart.crease_threshold = 0.0
ob_camera.location = (7.481, -6.508, 5.344)
ob_camera.rotation_euler = (1.109, 0.0, 0.8149)
ob_camera.lock_rotations_4d = False
ob_camera.empty_display_type = 'ARROWS'
ob_camera.color = (0.0, 0.0, 0.0, 0.0)
ob_camera.display_type = 'WIRE'
ob_camera.lineart.crease_threshold = 0.0
ob_entrance1.location = (0.0, 0.0, 0.75)
ob_entrance1.rotation_euler = (0.0, 0.0, 0.3491)
ob_entrance1.lock_scale = (True, True, True)
ob_entrance1.lineart.crease_threshold = 0.0
ob_vorsprung.location = (0.0, 0.0, 1.49)
ob_vorsprung.rotation_euler = (0.0, 0.0, 0.3491)
ob_vorsprung.scale = (0.75, 0.75, 0.3374)
ob_vorsprung.lineart.crease_threshold = 0.0

# ---- collection membership
col_collection_1.objects.link(ob_topspuren)
col_collection_1.objects.link(ob_entrance0)
col_collection_1.objects.link(ob_lamp)
col_collection_1.objects.link(ob_camera)
col_collection_1.objects.link(ob_entrance1)
col_collection_1.objects.link(ob_vorsprung)

# ---- scene / render settings (as saved in the file)
scene.camera = ob_camera
scene.frame_start = 1; scene.frame_end = 250; scene.frame_set(1)
scene.render.engine = 'BLENDER_EEVEE_NEXT'
scene.render.resolution_percentage = 50
scene.render.dither_intensity = 0.0
scene.cycles.use_denoising = False
scene.cycles.samples = 128
scene.cycles.sampling_pattern = 'TABULATED_SOBOL'
scene.cycles.use_adaptive_sampling = False
scene.cycles.use_light_tree = False
scene.cycles.blur_glossy = 0.0
scene.cycles.sample_clamp_indirect = 0.0
scene.view_settings.view_transform = 'Standard'
bpy.context.view_layer.update()
